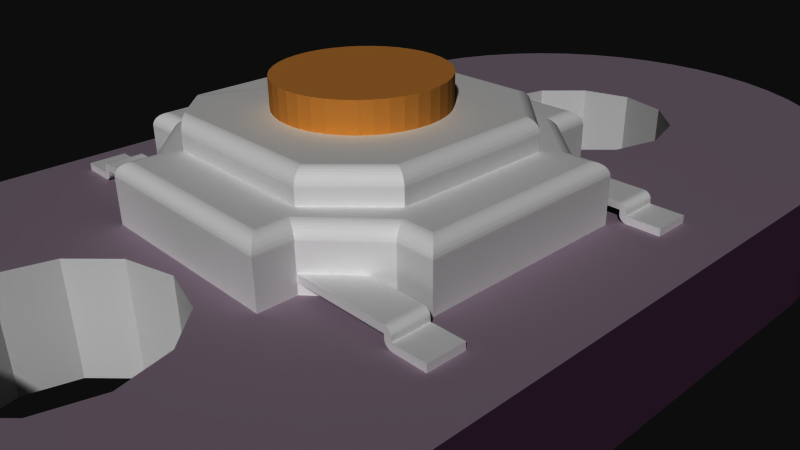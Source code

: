 # Source: sparkfun_lilypad_button.blend  (saved by Blender 2.72.0; exported with 4.5.12 LTS)
import bpy
from mathutils import Matrix  # noqa: F401  (used for matrix-valued properties, if any)

bpy.ops.wm.read_factory_settings(use_empty=True)
scene = bpy.context.scene
scene.name = 'Scene'

# ---- collections
col_collection_1 = bpy.data.collections.new('Collection 1'); scene.collection.children.link(col_collection_1)

# ---- materials (node trees are filled in below, after node groups)
mat_m_0131_silver = bpy.data.materials.new('M_0131_Silver')
mat_m_0131_silver.alpha_threshold = 0.0
mat_m_0131_silver.use_transparent_shadow = False
mat_m_0131_silver.diffuse_color = (0.7529, 0.7529, 0.7529, 1.0)
mat_m_0131_silver.specular_color = (0.33, 0.33, 0.33)
mat_m_0131_silver.roughness = 0.5
mat_auto_1 = bpy.data.materials.new('_auto_1')
mat_auto_1.alpha_threshold = 0.0
mat_auto_1.use_transparent_shadow = False
mat_auto_1.diffuse_color = (0.698, 0.4392, 0.1725, 1.0)
mat_auto_1.specular_color = (0.33, 0.33, 0.33)
mat_auto_1.roughness = 0.5
mat_sparkfun_lilypad_button_top_board = bpy.data.materials.new('SparkFun_LilyPad_Button_top_board')
mat_sparkfun_lilypad_button_top_board.alpha_threshold = 0.0
mat_sparkfun_lilypad_button_top_board.use_transparent_shadow = False
mat_sparkfun_lilypad_button_top_board.diffuse_color = (0.4745, 0.4118, 0.4667, 1.0)
mat_sparkfun_lilypad_button_top_board.specular_color = (0.33, 0.33, 0.33)
mat_sparkfun_lilypad_button_top_board.roughness = 0.5
mat_sparkfun_lilypad_button_bottom_board = bpy.data.materials.new('SparkFun_LilyPad_Button_bottom_board')
mat_sparkfun_lilypad_button_bottom_board.alpha_threshold = 0.0
mat_sparkfun_lilypad_button_bottom_board.use_transparent_shadow = False
mat_sparkfun_lilypad_button_bottom_board.diffuse_color = (0.4431, 0.3725, 0.4314, 1.0)
mat_sparkfun_lilypad_button_bottom_board.specular_color = (0.33, 0.33, 0.33)
mat_sparkfun_lilypad_button_bottom_board.roughness = 0.5
mat_mat_board = bpy.data.materials.new('mat_board')
mat_mat_board.alpha_threshold = 0.0
mat_mat_board.use_transparent_shadow = False
mat_mat_board.diffuse_color = (0.251, 0.1412, 0.2392, 1.0)
mat_mat_board.specular_color = (0.33, 0.33, 0.33)
mat_mat_board.roughness = 0.5
mat_element = bpy.data.materials.new('element')
mat_element.alpha_threshold = 0.0
mat_element.use_transparent_shadow = False
mat_element.diffuse_color = (0.7529, 0.7529, 0.7529, 1.0)
mat_element.specular_color = (0.33, 0.33, 0.33)
mat_element.roughness = 0.5

# ---- material node trees

# ---- world
world_world = bpy.data.worlds.new('World'); scene.world = world_world
world_world.color = (0.05088, 0.05088, 0.05088)
world_world.use_sun_shadow = False
world_world.sun_shadow_jitter_overblur = 0.0
world_world.cycles.sampling_method = 'MANUAL'
world_world.cycles.sample_map_resolution = 256

# ---- cameras
cam_camera = bpy.data.cameras.new('Camera')
cam_camera.clip_end = 100.0
cam_camera.lens = 35.0
cam_camera.sensor_width = 32.0
cam_camera.sensor_height = 18.0
cam_camera.ortho_scale = 7.314
cam_camera.dof.focus_distance = 0.0
cam_camera.dof.aperture_fstop = 128.0

# ---- meshes
me_mesh5_group1_skp559a1_tactile_switch_smd1_model = bpy.data.meshes.new('Mesh5 Group1 skp559A1 TACTILE_SWITCH_SMD1 Model')
me_mesh5_group1_skp559a1_tactile_switch_smd1_model.from_pydata([(2.518, 0.95, 1.6), (2.518, 0.95, 2.1), (1.139, 0.95, 2.1), (1.139, 0.95, 1.6), (2.519, 0.9499, 2.1), (2.519, 0.9499, 1.6), (2.624, 0.9018, 2.1), (2.624, 0.9025, 2.1), (2.623, 0.9033, 2.1), (2.623, 0.9041, 2.1), (2.621, 0.9632, 2.1), (2.617, 0.9809, 2.1), (2.609, 0.9975, 2.1), (2.598, 1.012, 2.1), (2.585, 1.025, 2.1), (2.57, 1.036, 2.1), (2.554, 1.044, 2.1), (2.536, 1.048, 2.1), (2.518, 1.05, 2.1), (1.139, 1.05, 2.1), (2.52, 0.9497, 2.1), (2.52, 0.9493, 2.1), (2.521, 0.9488, 2.1), (2.522, 0.9482, 2.1), (2.522, 0.9475, 2.1), (2.523, 0.9467, 2.1), (2.523, 0.9459, 2.1), (2.525, 0.8868, 2.1), (2.529, 0.8691, 2.1), (2.537, 0.8525, 2.1), (2.548, 0.8375, 2.1), (2.561, 0.8246, 2.1), (2.576, 0.8141, 2.1), (2.592, 0.8063, 2.1), (2.61, 0.8016, 2.1), (2.628, 0.8, 2.1), (3.073, 0.8, 2.1), (3.073, 0.9, 2.1), (2.628, 0.9, 2.1), (2.627, 0.9001, 2.1), (2.626, 0.9003, 2.1), (2.625, 0.9007, 2.1), (2.625, 0.9012, 2.1), (2.624, 0.9018, 1.6), (2.624, 0.9025, 1.6), (2.523, 0.9467, 1.6), (2.522, 0.9475, 1.6), (2.522, 0.9482, 1.6), (2.521, 0.9488, 1.6), (2.52, 0.9493, 1.6), (2.52, 0.9497, 1.6), (1.139, 1.05, 1.6), (2.518, 1.05, 1.6), (2.536, 1.048, 1.6), (2.554, 1.044, 1.6), (2.57, 1.036, 1.6), (2.585, 1.025, 1.6), (2.598, 1.012, 1.6), (2.609, 0.9975, 1.6), (2.617, 0.9809, 1.6), (2.621, 0.9632, 1.6), (2.623, 0.9041, 1.6), (2.623, 0.9033, 1.6), (2.625, 0.9012, 1.6), (2.625, 0.9007, 1.6), (2.626, 0.9003, 1.6), (2.627, 0.9001, 1.6), (2.628, 0.9, 1.6), (3.073, 0.9, 1.6), (3.073, 0.8, 1.6), (2.628, 0.8, 1.6), (2.61, 0.8016, 1.6), (2.592, 0.8063, 1.6), (2.576, 0.8141, 1.6), (2.561, 0.8246, 1.6), (2.548, 0.8375, 1.6), (2.537, 0.8525, 1.6), (2.529, 0.8691, 1.6), (2.525, 0.8868, 1.6), (2.523, 0.9459, 1.6)], [], [(0, 1, 2, 3), (0, 5, 4, 1), (43, 44, 7, 6), (46, 45, 25, 24), (45, 79, 26, 25), (78, 27, 26, 79), (78, 77, 28, 27), (77, 76, 29, 28), (76, 75, 30, 29), (75, 74, 31, 30), (74, 73, 32, 31), (73, 72, 33, 32), (72, 71, 34, 33), (71, 70, 35, 34), (69, 36, 35, 70), (68, 37, 36, 69), (67, 38, 37, 68), (67, 66, 39, 38), (66, 65, 40, 39), (65, 64, 41, 40), (64, 63, 42, 41), (63, 43, 6, 42), (47, 46, 24, 23), (48, 47, 23, 22), (49, 48, 22, 21), (50, 49, 21, 20), (5, 50, 20, 4), (3, 2, 19, 51), (51, 19, 18, 52), (53, 52, 18, 17), (54, 53, 17, 16), (55, 54, 16, 15), (56, 55, 15, 14), (57, 56, 14, 13), (58, 57, 13, 12), (59, 58, 12, 11), (60, 59, 11, 10), (60, 10, 9, 61), (62, 61, 9, 8), (44, 62, 8, 7), (76, 77, 78, 79, 45, 46, 47, 48, 49, 50, 5, 0, 3, 51, 52, 53, 54, 55, 56, 57, 58, 59, 60, 61, 62, 44, 43, 63, 64, 65, 66, 67, 68, 69, 70, 71, 72, 73, 74, 75), (36, 37, 38, 39, 40, 41, 42, 6, 7, 8, 9, 10, 11, 12, 13, 14, 15, 16, 17, 18, 19, 2, 1, 4, 20, 21, 22, 23, 24, 25, 26, 27, 28, 29, 30, 31, 32, 33, 34, 35)])
_uv = me_mesh5_group1_skp559a1_tactile_switch_smd1_model.uv_layers.new(name='UVMap')
_uv.uv.foreach_set('vector', [-21.85, 165.4, -21.85, 185.0, -76.15, 185.0, -76.15, 165.4, 165.4, 22.28, 165.4, 22.25, 185.0, 22.25, 185.0, 22.28, -165.4, 13.42, -165.4, 13.45, -185.0, 13.45, -185.0, 13.42, 165.4, 14.42, 165.4, 14.39, 185.0, 14.39, 185.0, 14.42, 165.4, 11.2, 165.4, 11.16, 185.0, 11.16, 185.0, 11.2, 165.4, 4.025, 185.0, 4.025, 185.0, 6.353, 165.4, 6.353, 165.4, 8.887, 165.4, 8.166, 185.0, 8.166, 185.0, 8.887, 165.4, 11.51, 165.4, 10.79, 185.0, 10.79, 185.0, 11.51, 165.4, 13.8, 165.4, 13.08, 185.0, 13.08, 185.0, 13.8, 165.4, 15.67, 165.4, 14.95, 185.0, 14.95, 185.0, 15.67, 165.4, 17.08, 165.4, 16.36, 185.0, 16.36, 185.0, 17.08, 165.4, 17.99, 165.4, 17.26, 185.0, 17.26, 185.0, 17.99, 165.4, 18.35, 165.4, 17.63, 185.0, 17.63, 185.0, 18.35, 165.4, 18.17, 165.4, 17.45, 185.0, 17.45, 185.0, 18.17, 0.0, 165.4, 0.0, 185.0, -17.52, 185.0, -17.52, 165.4, -165.4, 3.937, -185.0, 3.937, -185.0, 1.486e-06, -165.4, 2.972e-06, 17.52, 165.4, 17.52, 185.0, 0.0, 185.0, 0.0, 165.4, -165.4, 17.8, -165.4, 17.83, -185.0, 17.83, -185.0, 17.8, -165.4, 17.98, -165.4, 18.01, -185.0, 18.01, -185.0, 17.98, -165.4, 17.61, -165.4, 17.64, -185.0, 17.64, -185.0, 17.61, -165.4, 16.71, -165.4, 16.74, -185.0, 16.74, -185.0, 16.71, -165.4, 15.29, -165.4, 15.33, -185.0, 15.33, -185.0, 15.29, 165.4, 17.23, 165.4, 17.19, 185.0, 17.19, 185.0, 17.23, 165.4, 19.5, 165.4, 19.47, 185.0, 19.47, 185.0, 19.5, 165.4, 21.19, 165.4, 21.16, 185.0, 21.16, 185.0, 21.19, 165.4, 22.23, 165.4, 22.2, 185.0, 22.2, 185.0, 22.23, 165.4, 22.6, 165.4, 22.57, 185.0, 22.57, 185.0, 22.6, 165.4, 5.906, 185.0, 5.906, 185.0, 9.843, 165.4, 9.843, 76.15, 165.4, 76.15, 185.0, 21.85, 185.0, 21.85, 165.4, -165.4, 21.9, -165.4, 22.62, -185.0, 22.62, -185.0, 21.9, -165.4, 22.22, -165.4, 22.94, -185.0, 22.94, -185.0, 22.22, -165.4, 21.86, -165.4, 22.58, -185.0, 22.58, -185.0, 21.86, -165.4, 20.81, -165.4, 21.53, -185.0, 21.53, -185.0, 20.81, -165.4, 19.13, -165.4, 19.85, -185.0, 19.85, -185.0, 19.13, -165.4, 16.85, -165.4, 17.57, -185.0, 17.57, -185.0, 16.85, -165.4, 14.05, -165.4, 14.77, -185.0, 14.77, -185.0, 14.05, -165.4, 10.81, -165.4, 11.53, -185.0, 11.53, -185.0, 10.81, -165.4, 6.926, -185.0, 6.926, -185.0, 4.599, -165.4, 4.599, -165.4, 8.518, -165.4, 8.552, -185.0, 8.552, -185.0, 8.518, -165.4, 11.13, -165.4, 11.16, -185.0, 11.16, -185.0, 11.13, 21.1, 2.067, 21.4, 2.72, 21.59, 3.416, 21.66, 5.743, 21.67, 5.776, 21.68, 5.807, 21.7, 5.835, 21.72, 5.859, 21.75, 5.879, 21.78, 5.894, 21.82, 5.903, 21.85, 5.906, 76.15, 5.906, 76.15, 9.843, 21.85, 9.843, 21.13, 9.78, 20.44, 9.593, 19.78, 9.289, 19.19, 8.875, 18.68, 8.366, 18.27, 7.776, 17.97, 7.123, 17.78, 6.427, 17.71, 4.1, 17.7, 4.067, 17.69, 4.035, 17.67, 4.007, 17.65, 3.983, 17.62, 3.963, 17.59, 3.949, 17.55, 3.94, 17.52, 3.937, 5.931e-15, 3.937, 5.931e-15, 1.546e-05, 17.52, 1.546e-05, 18.24, 0.06282, 18.93, 0.2493, 19.59, 0.5538, 20.18, 0.9672, 20.69, 1.477, -5.79e-15, 1.546e-05, -5.79e-15, 3.937, -17.52, 3.937, -17.55, 3.94, -17.59, 3.949, -17.62, 3.963, -17.65, 3.983, -17.67, 4.007, -17.69, 4.035, -17.7, 4.067, -17.71, 4.1, -17.78, 6.427, -17.97, 7.123, -18.27, 7.776, -18.68, 8.366, -19.19, 8.875, -19.78, 9.289, -20.44, 9.593, -21.13, 9.78, -21.85, 9.843, -76.15, 9.843, -76.15, 5.906, -21.85, 5.906, -21.82, 5.903, -21.78, 5.894, -21.75, 5.879, -21.72, 5.859, -21.7, 5.835, -21.68, 5.807, -21.67, 5.776, -21.66, 5.743, -21.59, 3.416, -21.4, 2.72, -21.1, 2.067, -20.69, 1.477, -20.18, 0.9672, -19.59, 0.5538, -18.93, 0.2493, -18.24, 0.06282, -17.52, 1.546e-05])
me_mesh5_group1_skp559a1_tactile_switch_smd1_model.materials.append(mat_m_0131_silver)
me_mesh5_group1_skp559a1_tactile_switch_smd1_model.use_remesh_preserve_volume = False
me_mesh5_group1_skp559a1_tactile_switch_smd1_model.use_remesh_preserve_attributes = False
me_mesh5_group1_skp559a1_tactile_switch_smd1_model.use_mirror_vertex_groups = False
me_mesh5_group1_skp559a1_tactile_switch_smd1_model.update()
me_mesh7_group2_skp559a1_tactile_switch_smd1_model = bpy.data.meshes.new('Mesh7 Group2 skp559A1 TACTILE_SWITCH_SMD1 Model')
me_mesh7_group2_skp559a1_tactile_switch_smd1_model.from_pydata([(-1.156, 2.0, -0.3901), (-1.205, 2.0, -0.22), (-1.205, 2.4, -0.22), (-1.156, 2.4, -0.3901), (-1.226, 2.0, -0.04429), (-1.226, 2.4, -0.04429), (-1.219, 2.0, 0.1326), (-1.219, 2.4, 0.1326), (-1.184, 2.0, 0.306), (-1.184, 2.4, 0.306), (-1.121, 2.0, 0.4716), (-1.121, 2.4, 0.4716), (-1.032, 2.0, 0.6249), (-1.032, 2.4, 0.6249), (-0.9203, 2.0, 0.762), (-0.9203, 2.4, 0.762), (-0.7878, 2.0, 0.8794), (-0.7878, 2.4, 0.8794), (-0.6382, 2.0, 0.974), (-0.6382, 2.4, 0.974), (-0.4753, 2.0, 1.043), (-0.4753, 2.4, 1.043), (-0.3035, 2.0, 1.086), (-0.3035, 2.4, 1.086), (-0.127, 2.0, 1.1), (-0.127, 2.4, 1.1), (0.04945, 2.0, 1.086), (0.04945, 2.4, 1.086), (0.2213, 2.0, 1.043), (0.2213, 2.4, 1.043), (0.3842, 2.0, 0.974), (0.3842, 2.4, 0.974), (0.5338, 2.0, 0.8794), (0.5338, 2.4, 0.8794), (0.6663, 2.0, 0.762), (0.6663, 2.4, 0.762), (0.7783, 2.0, 0.6249), (0.7783, 2.4, 0.6249), (0.8668, 2.0, 0.4716), (0.8668, 2.4, 0.4716), (0.9296, 2.0, 0.306), (0.9296, 2.4, 0.306), (0.965, 2.0, 0.1326), (0.965, 2.4, 0.1326), (0.9721, 2.0, -0.04429), (0.9721, 2.4, -0.04429), (0.9508, 2.0, -0.22), (0.9508, 2.4, -0.22), (0.9015, 2.0, -0.3901), (0.9015, 2.4, -0.3901), (0.8256, 2.0, -0.55), (0.8256, 2.4, -0.55), (0.7251, 2.0, -0.6957), (0.7251, 2.4, -0.6957), (0.6024, 2.0, -0.8234), (0.6024, 2.4, -0.8234), (0.4609, 2.4, -0.9297), (0.4609, 2.0, -0.9297), (0.3042, 2.4, -1.012), (0.1362, 2.4, -1.068), (-0.03849, 2.4, -1.096), (-0.2155, 2.4, -1.096), (-0.3902, 2.4, -1.068), (-0.5582, 2.4, -1.012), (-0.7149, 2.4, -0.9297), (-0.8564, 2.4, -0.8234), (-0.9791, 2.4, -0.6957), (-1.08, 2.4, -0.55), (0.3042, 2.0, -1.012), (0.1362, 2.0, -1.068), (-0.03849, 2.0, -1.096), (-0.2155, 2.0, -1.096), (-0.3902, 2.0, -1.068), (-0.5582, 2.0, -1.012), (-0.7149, 2.0, -0.9297), (-0.8564, 2.0, -0.8234), (-0.9791, 2.0, -0.6957), (-1.08, 2.0, -0.55)], [], [(0, 1, 2, 3), (1, 4, 5, 2), (4, 6, 7, 5), (6, 8, 9, 7), (8, 10, 11, 9), (10, 12, 13, 11), (12, 14, 15, 13), (14, 16, 17, 15), (16, 18, 19, 17), (18, 20, 21, 19), (20, 22, 23, 21), (22, 24, 25, 23), (24, 26, 27, 25), (26, 28, 29, 27), (28, 30, 31, 29), (30, 32, 33, 31), (32, 34, 35, 33), (34, 36, 37, 35), (36, 38, 39, 37), (38, 40, 41, 39), (40, 42, 43, 41), (42, 44, 45, 43), (44, 46, 47, 45), (46, 48, 49, 47), (48, 50, 51, 49), (50, 52, 53, 51), (52, 54, 55, 53), (56, 55, 54, 57), (57, 68, 58, 56), (68, 69, 59, 58), (69, 70, 60, 59), (60, 70, 71, 61), (71, 72, 62, 61), (72, 73, 63, 62), (73, 74, 64, 63), (74, 75, 65, 64), (75, 76, 66, 65), (76, 77, 67, 66), (77, 0, 3, 67), (47, 49, 51, 53, 55, 56, 58, 59, 60, 61, 62, 63, 64, 65, 66, 67, 3, 2, 5, 7, 9, 11, 13, 15, 17, 19, 21, 23, 25, 27, 29, 31, 33, 35, 37, 39, 41, 43, 45)])
_uv = me_mesh7_group2_skp559a1_tactile_switch_smd1_model.uv_layers.new(name='UVMap')
_uv.uv.foreach_set('vector', [50.02, 2.902e-06, 56.99, 2.396e-06, 56.99, 15.75, 50.02, 15.75, 44.58, 3.187e-06, 51.55, 2.665e-06, 51.55, 15.75, 44.58, 15.75, 37.9, 3.669e-06, 44.87, 3.143e-06, 44.87, 15.75, 37.9, 15.75, 30.15, 4.298e-06, 37.12, 3.782e-06, 37.12, 15.75, 30.15, 15.75, 21.53, 5.009e-06, 28.5, 4.517e-06, 28.5, 15.75, 21.53, 15.75, 12.26, 5.727e-06, 19.23, 5.271e-06, 19.23, 15.75, 12.26, 15.75, 2.586, 6.377e-06, 9.555, 5.97e-06, 9.555, 15.75, 2.586, 15.75, -7.25, 6.892e-06, -0.2804, 6.543e-06, -0.2804, 15.75, -7.25, 15.75, -16.99, 7.214e-06, -10.02, 6.933e-06, -10.02, 15.75, -16.99, 15.75, -26.37, 7.309e-06, -19.4, 7.103e-06, -19.4, 15.75, -26.37, 15.75, -35.17, 7.164e-06, -28.2, 7.038e-06, -28.2, 15.75, -35.17, 15.75, -43.14, 6.791e-06, -36.17, 6.748e-06, -36.17, 15.75, -43.14, 15.75, -50.09, 6.224e-06, -43.12, 6.267e-06, -43.12, 15.75, -50.09, 15.75, -55.83, 5.52e-06, -48.86, 5.646e-06, -48.86, 15.75, -55.83, 15.75, -60.21, 4.747e-06, -53.24, 4.953e-06, -53.24, 15.75, -60.21, 15.75, -63.13, 3.981e-06, -56.16, 4.262e-06, -56.16, 15.75, -63.13, 15.75, -64.5, 3.299e-06, -57.53, 3.648e-06, -57.53, 15.75, -64.5, 15.75, -64.29, 2.769e-06, -57.32, 3.176e-06, -57.32, 15.75, -64.29, 15.75, -62.5, 2.442e-06, -55.53, 2.898e-06, -55.53, 15.75, -62.5, 15.75, -59.19, 2.35e-06, -52.22, 2.842e-06, -52.22, 15.75, -59.19, 15.75, -54.43, 2.502e-06, -47.47, 3.017e-06, -47.47, 15.75, -54.43, 15.75, -48.36, 2.881e-06, -41.39, 3.406e-06, -41.39, 15.75, -48.36, 15.75, -41.12, 3.447e-06, -34.15, 3.969e-06, -34.15, 15.75, -41.12, 15.75, -32.91, 4.142e-06, -25.94, 4.648e-06, -25.94, 15.75, -32.91, 15.75, -23.93, 4.896e-06, -16.96, 5.372e-06, -16.96, 15.75, -23.93, 15.75, -14.43, 5.632e-06, -7.459, 6.065e-06, -7.459, 15.75, -14.43, 15.75, -4.641, 6.276e-06, 2.328, 6.655e-06, 2.328, 15.75, -4.641, 15.75, 12.15, 15.75, 5.177, 15.75, 5.177, 6.763e-06, 12.15, 7.079e-06, 14.77, 7.047e-06, 21.74, 7.291e-06, 21.74, 15.75, 14.77, 15.75, 23.89, 7.1e-06, 30.86, 7.266e-06, 30.86, 15.75, 23.89, 15.75, 32.3, 6.92e-06, 39.27, 7.004e-06, 39.27, 15.75, 32.3, 15.75, 39.79, 15.75, 39.79, 6.529e-06, 46.76, 6.529e-06, 46.76, 15.75, 46.15, 5.97e-06, 53.12, 5.885e-06, 53.12, 15.75, 46.15, 15.75, 51.23, 5.304e-06, 58.2, 5.137e-06, 58.2, 15.75, 51.23, 15.75, 54.89, 4.603e-06, 61.86, 4.358e-06, 61.86, 15.75, 54.89, 15.75, 57.04, 3.942e-06, 64.01, 3.625e-06, 64.01, 15.75, 57.04, 15.75, 57.62, 3.391e-06, 64.59, 3.012e-06, 64.59, 15.75, 57.62, 15.75, 56.62, 3.01e-06, 63.59, 2.577e-06, 63.59, 15.75, 56.62, 15.75, 54.06, 2.841e-06, 61.03, 2.366e-06, 61.03, 15.75, 54.06, 15.75, 0.8401, 34.5, 2.779, 27.81, 5.767, 21.51, 9.726, 15.78, 14.55, 10.75, 20.13, 6.564, 26.3, 3.325, 32.91, 1.118, 39.79, -4.919e-13, 46.76, -4.919e-13, 53.64, 1.118, 60.25, 3.325, 66.42, 6.564, 71.99, 10.75, 76.82, 15.78, 80.78, 21.51, 83.76, 27.81, 85.7, 34.5, 86.54, 41.42, 86.26, 48.39, 84.87, 55.22, 82.4, 61.73, 78.91, 67.77, 74.51, 73.17, 69.29, 77.79, 63.4, 81.51, 56.99, 84.25, 50.22, 85.91, 43.27, 86.47, 36.33, 85.91, 29.56, 84.25, 23.15, 81.51, 17.26, 77.79, 12.04, 73.17, 7.631, 67.77, 4.146, 61.73, 1.675, 55.22, 0.2806, 48.39, -5.715e-23, 41.42])
me_mesh7_group2_skp559a1_tactile_switch_smd1_model.materials.append(mat_auto_1)
me_mesh7_group2_skp559a1_tactile_switch_smd1_model.use_remesh_preserve_volume = False
me_mesh7_group2_skp559a1_tactile_switch_smd1_model.use_remesh_preserve_attributes = False
me_mesh7_group2_skp559a1_tactile_switch_smd1_model.use_mirror_vertex_groups = False
me_mesh7_group2_skp559a1_tactile_switch_smd1_model.update()
me_mesh3_group1_skp559a1_tactile_switch_smd1_model = bpy.data.meshes.new('Mesh3 Group1 skp559A1 TACTILE_SWITCH_SMD1 Model')
me_mesh3_group1_skp559a1_tactile_switch_smd1_model.from_pydata([(-2.879, 0.9007, -1.6), (-2.879, 0.9012, -1.6), (-2.879, 0.9012, -2.1), (-2.879, 0.9007, -2.1), (-2.815, 0.8246, -1.6), (-2.802, 0.8375, -1.6), (-2.791, 0.8525, -1.6), (-2.783, 0.8691, -1.6), (-2.779, 0.8868, -1.6), (-2.777, 0.9459, -1.6), (-2.777, 0.9467, -1.6), (-2.776, 0.9475, -1.6), (-2.776, 0.9482, -1.6), (-2.775, 0.9488, -1.6), (-2.774, 0.9493, -1.6), (-2.774, 0.9497, -1.6), (-2.773, 0.9499, -1.6), (-2.772, 0.95, -1.6), (-1.393, 0.95, -1.6), (-1.393, 1.05, -1.6), (-2.79, 1.048, -1.6), (-2.808, 1.044, -1.6), (-2.825, 1.036, -1.6), (-2.839, 1.025, -1.6), (-2.852, 1.012, -1.6), (-2.863, 0.9975, -1.6), (-2.871, 0.9809, -1.6), (-2.875, 0.9632, -1.6), (-2.877, 0.9041, -1.6), (-2.877, 0.9033, -1.6), (-2.878, 0.9025, -1.6), (-2.878, 0.9018, -1.6), (-2.88, 0.9003, -1.6), (-2.881, 0.9001, -1.6), (-2.882, 0.9, -1.6), (-3.327, 0.9, -1.6), (-3.327, 0.8, -1.6), (-2.882, 0.8, -1.6), (-2.864, 0.8016, -1.6), (-2.846, 0.8063, -1.6), (-2.829, 0.8141, -1.6), (-2.815, 0.8246, -2.1), (-2.802, 0.8375, -2.1), (-2.829, 0.8141, -2.1), (-2.846, 0.8063, -2.1), (-2.864, 0.8016, -2.1), (-2.882, 0.8, -2.1), (-3.327, 0.8, -2.1), (-3.327, 0.9, -2.1), (-2.882, 0.9, -2.1), (-2.881, 0.9001, -2.1), (-2.88, 0.9003, -2.1), (-2.878, 0.9025, -2.1), (-2.877, 0.9033, -2.1), (-2.877, 0.9041, -2.1), (-2.875, 0.9632, -2.1), (-2.871, 0.9809, -2.1), (-2.863, 0.9975, -2.1), (-2.852, 1.012, -2.1), (-2.839, 1.025, -2.1), (-2.825, 1.036, -2.1), (-2.808, 1.044, -2.1), (-2.79, 1.048, -2.1), (-1.393, 1.05, -2.1), (-1.393, 0.95, -2.1), (-2.772, 0.95, -2.1), (-2.773, 0.9499, -2.1), (-2.774, 0.9497, -2.1), (-2.774, 0.9493, -2.1), (-2.775, 0.9488, -2.1), (-2.776, 0.9482, -2.1), (-2.776, 0.9475, -2.1), (-2.777, 0.9467, -2.1), (-2.777, 0.9459, -2.1), (-2.779, 0.8868, -2.1), (-2.783, 0.8691, -2.1), (-2.791, 0.8525, -2.1), (-2.878, 0.9018, -2.1)], [], [(0, 1, 2, 3), (5, 4, 41, 42), (4, 40, 43, 41), (40, 39, 44, 43), (39, 38, 45, 44), (38, 37, 46, 45), (36, 47, 46, 37), (35, 48, 47, 36), (34, 49, 48, 35), (34, 33, 50, 49), (33, 32, 51, 50), (32, 0, 3, 51), (53, 52, 30, 29), (31, 30, 52, 77), (1, 31, 77, 2), (29, 28, 54, 53), (27, 55, 54, 28), (27, 26, 56, 55), (26, 25, 57, 56), (25, 24, 58, 57), (24, 23, 59, 58), (23, 22, 60, 59), (22, 21, 61, 60), (21, 20, 62, 61), (20, 19, 63, 62), (18, 64, 63, 19), (17, 65, 64, 18), (17, 16, 66, 65), (16, 15, 67, 66), (15, 14, 68, 67), (14, 13, 69, 68), (13, 12, 70, 69), (12, 11, 71, 70), (11, 10, 72, 71), (10, 9, 73, 72), (74, 73, 9, 8), (8, 7, 75, 74), (7, 6, 76, 75), (6, 5, 42, 76), (13, 14, 15, 16, 17, 18, 19, 20, 21, 22, 23, 24, 25, 26, 27, 28, 29, 30, 31, 1, 0, 32, 33, 34, 35, 36, 37, 38, 39, 40, 4, 5, 6, 7, 8, 9, 10, 11, 12), (77, 52, 53, 54, 55, 56, 57, 58, 59, 60, 61, 62, 63, 64, 65, 66, 67, 68, 69, 70, 71, 72, 73, 74, 75, 76, 42, 41, 43, 44, 45, 46, 47, 48, 49, 50, 51, 3, 2)])
_uv = me_mesh3_group1_skp559a1_tactile_switch_smd1_model.uv_layers.new(name='UVMap')
_uv.uv.foreach_set('vector', [39.37, -189.7, 39.37, -189.7, 19.68, -189.7, 19.68, -189.7, -39.37, -162.5, -39.37, -163.2, -19.68, -163.2, -19.68, -162.5, -39.37, -189.3, -39.37, -190.0, -19.68, -190.0, -19.68, -189.3, -39.37, -210.4, -39.37, -211.1, -19.68, -211.1, -19.68, -210.4, -39.37, -225.0, -39.37, -225.8, -19.68, -225.8, -19.68, -225.0, -39.37, -232.8, -39.37, -233.6, -19.68, -233.6, -19.68, -232.8, -252.0, 39.37, -252.0, 19.68, -234.4, 19.68, -234.4, 39.37, 39.37, 3.937, 19.68, 3.937, 19.68, 1.397e-05, 39.37, 1.248e-05, 234.4, 39.37, 234.4, 19.68, 252.0, 19.68, 252.0, 39.37, 39.37, -233.2, 39.37, -233.2, 19.68, -233.2, 19.68, -233.2, 39.37, -225.4, 39.37, -225.4, 19.68, -225.4, 19.68, -225.4, 39.37, -210.8, 39.37, -210.7, 19.68, -210.7, 19.68, -210.8, 19.68, -95.24, 19.68, -95.28, 39.37, -95.28, 39.37, -95.24, 39.37, -131.1, 39.37, -131.1, 19.68, -131.1, 19.68, -131.1, 39.37, -162.8, 39.37, -162.8, 19.68, -162.8, 19.68, -162.8, 39.37, -56.81, 39.37, -56.77, 19.68, -56.77, 19.68, -56.81, 39.37, -0.1948, 19.68, -0.1948, 19.68, -2.523, 39.37, -2.523, 39.37, -54.42, 39.37, -53.7, 19.68, -53.7, 19.68, -54.42, 39.37, -92.43, 39.37, -91.71, 19.68, -91.71, 19.68, -92.43, 39.37, -127.7, 39.37, -127.0, 19.68, -127.0, 19.68, -127.7, 39.37, -159.0, 39.37, -158.3, 19.68, -158.3, 19.68, -159.0, 39.37, -185.6, 39.37, -184.9, 19.68, -184.9, 19.68, -185.6, 39.37, -206.5, 39.37, -205.8, 19.68, -205.8, 19.68, -206.5, 39.37, -221.2, 39.37, -220.4, 19.68, -220.4, 19.68, -221.2, 39.35, -230.8, 39.36, -175.8, 19.67, -175.8, 19.67, -230.8, -39.37, 5.906, -19.68, 5.906, -19.68, 9.843, -39.37, 9.843, -230.1, 39.37, -230.1, 19.68, -175.8, 19.68, -175.8, 39.37, -39.37, -228.7, -39.37, -228.8, -19.68, -228.8, -19.68, -228.7, -39.37, -220.8, -39.37, -220.8, -19.68, -220.8, -19.68, -220.8, -39.37, -206.1, -39.37, -206.2, -19.68, -206.2, -19.68, -206.1, -39.37, -185.2, -39.37, -185.3, -19.68, -185.3, -19.68, -185.2, -39.37, -158.6, -39.37, -158.7, -19.68, -158.7, -19.68, -158.6, -39.37, -127.3, -39.37, -127.4, -19.68, -127.4, -19.68, -127.3, -39.37, -92.21, -39.37, -92.24, -19.68, -92.24, -19.68, -92.21, -39.37, -53.88, -39.37, -53.92, -19.68, -53.92, -19.68, -53.88, -19.68, -3.096, -19.68, -0.7686, -39.37, -0.7686, -39.37, -3.096, -39.37, -56.33, -39.37, -57.05, -19.68, -57.05, -19.68, -56.33, -39.37, -94.97, -39.37, -95.7, -19.68, -95.7, -19.68, -94.97, -39.37, -130.7, -39.37, -131.4, -19.68, -131.4, -19.68, -130.7, -230.2, 5.859, -230.2, 5.879, -230.2, 5.894, -230.2, 5.903, -230.1, 5.906, -175.8, 5.906, -175.8, 9.843, -230.8, 9.78, -231.5, 9.593, -232.2, 9.289, -232.8, 8.875, -233.3, 8.366, -233.7, 7.776, -234.0, 7.123, -234.2, 6.427, -234.3, 4.1, -234.3, 4.067, -234.3, 4.035, -234.3, 4.007, -234.3, 3.983, -234.4, 3.963, -234.4, 3.949, -234.4, 3.94, -234.4, 3.937, -252.0, 3.937, -252.0, 1.546e-05, -234.4, 1.546e-05, -233.7, 0.06282, -233.0, 0.2493, -232.4, 0.5538, -231.8, 0.9672, -231.3, 1.477, -230.9, 2.067, -230.6, 2.72, -230.4, 3.416, -230.3, 5.743, -230.3, 5.776, -230.3, 5.807, -230.3, 5.835, 234.3, 4.007, 234.3, 4.035, 234.3, 4.067, 234.3, 4.1, 234.2, 6.427, 234.0, 7.123, 233.7, 7.776, 233.3, 8.366, 232.8, 8.875, 232.2, 9.289, 231.5, 9.593, 230.8, 9.78, 175.8, 9.843, 175.8, 5.906, 230.1, 5.906, 230.2, 5.903, 230.2, 5.894, 230.2, 5.879, 230.2, 5.859, 230.3, 5.835, 230.3, 5.807, 230.3, 5.776, 230.3, 5.743, 230.4, 3.416, 230.6, 2.72, 230.9, 2.067, 231.3, 1.477, 231.8, 0.9672, 232.4, 0.5538, 233.0, 0.2493, 233.7, 0.06282, 234.4, 1.546e-05, 252.0, 1.546e-05, 252.0, 3.937, 234.4, 3.937, 234.4, 3.94, 234.4, 3.949, 234.4, 3.963, 234.3, 3.983])
me_mesh3_group1_skp559a1_tactile_switch_smd1_model.materials.append(mat_m_0131_silver)
me_mesh3_group1_skp559a1_tactile_switch_smd1_model.use_remesh_preserve_volume = False
me_mesh3_group1_skp559a1_tactile_switch_smd1_model.use_remesh_preserve_attributes = False
me_mesh3_group1_skp559a1_tactile_switch_smd1_model.use_mirror_vertex_groups = False
me_mesh3_group1_skp559a1_tactile_switch_smd1_model.update()
me_mesh2_group1_skp559a1_tactile_switch_smd1_model = bpy.data.meshes.new('Mesh2 Group1 skp559A1 TACTILE_SWITCH_SMD1 Model')
me_mesh2_group1_skp559a1_tactile_switch_smd1_model.from_pydata([(-2.22, 1.485, 1.402), (-2.708, 1.485, 1.402), (-2.715, 1.468, 1.409), (-2.222, 1.468, 1.409), (-2.7, 1.5, 1.394), (-2.7, 1.5, -1.394), (-2.715, 1.468, -1.409), (-2.691, 1.515, 1.385), (-2.691, 1.515, -1.385), (-2.68, 1.529, 1.374), (-2.68, 1.529, -1.374), (-2.656, 1.553, 1.35), (-2.656, 1.553, -1.35), (-2.209, 1.529, 1.374), (-2.199, 1.553, 1.35), (-2.213, 1.515, 1.385), (-1.474, 1.485, 2.092), (-1.457, 1.515, 2.084), (-1.481, 1.468, 2.095), (-1.486, 1.452, 2.097), (-1.474, 1.485, 2.581), (-1.466, 1.5, 2.573), (-1.481, 1.468, 2.588), (-1.486, 1.452, 2.593), (-1.49, 1.435, 2.597), (-1.49, 1.435, 2.099), (-2.226, 1.435, 1.418), (-2.227, 1.417, 1.42), (-1.492, 1.417, 2.1), (-2.724, 1.435, 1.418), (-2.726, 1.417, 1.42), (-2.72, 1.452, 1.414), (-2.72, 1.452, -1.414), (-2.726, 1.417, -1.42), (-2.724, 1.435, -1.418), (-2.226, 1.435, -1.418), (-2.227, 1.417, -1.42), (-1.49, 1.435, -2.099), (-1.492, 1.417, -2.1), (-1.49, 1.435, -2.597), (-1.492, 1.417, -2.599), (-1.486, 1.452, -2.097), (-1.486, 1.452, -2.593), (-1.474, 1.485, -2.581), (-1.481, 1.468, -2.095), (-1.474, 1.485, -2.092), (-2.222, 1.468, -1.409), (-2.22, 1.485, -1.402), (-2.224, 1.452, -1.414), (-2.708, 1.485, -1.402), (-2.213, 1.515, -1.385), (-2.209, 1.529, -1.374), (-1.446, 1.529, -2.08), (-1.457, 1.515, -2.084), (-1.457, 1.515, -2.564), (-1.446, 1.529, -2.553), (1.203, 1.515, -2.564), (1.22, 1.485, -2.581), (1.192, 1.529, -2.553), (-1.421, 1.553, -2.529), (1.167, 1.553, -2.529), (-1.421, 1.553, -2.069), (-1.393, 1.573, -2.056), (-1.393, 1.573, -2.5), (-2.199, 1.553, -1.35), (-2.188, 1.573, -1.321), (-2.627, 1.573, -1.321), (-2.627, 1.573, 1.321), (-2.188, 1.573, 1.321), (-1.421, 1.553, 2.069), (-1.393, 1.573, 2.056), (-1.446, 1.529, 2.08), (-1.457, 1.515, 2.564), (-1.446, 1.529, 2.553), (1.212, 1.5, 2.573), (1.192, 1.529, 2.553), (1.227, 1.468, 2.588), (1.236, 1.435, 2.597), (-1.492, 1.417, 2.599), (1.238, 1.417, 2.599), (-1.493, 0.8, 2.1), (-1.493, 0.8, 2.6), (-2.227, 0.8, 1.421), (-2.727, 0.8, 1.421), (-2.727, 0.8, -1.421), (-2.227, 0.8, -1.421), (-1.493, 0.8, -2.1), (-1.493, 0.8, -2.6), (1.239, 0.8, -2.6), (1.239, 0.8, -2.1), (1.973, 0.8, -1.421), (2.473, 0.8, -1.421), (2.473, 0.8, 1.421), (1.973, 0.8, 1.421), (1.239, 0.8, 2.1), (1.239, 0.8, 2.6), (1.238, 1.417, -2.599), (1.238, 1.417, -2.1), (1.973, 1.417, -1.42), (1.236, 1.435, -2.099), (1.972, 1.435, -1.418), (1.97, 1.452, -1.414), (2.466, 1.452, -1.414), (2.47, 1.435, -1.418), (2.454, 1.485, -1.402), (1.968, 1.468, -1.409), (1.966, 1.485, -1.402), (1.22, 1.485, -2.092), (1.227, 1.468, -2.095), (1.203, 1.515, -2.084), (1.959, 1.515, -1.385), (1.192, 1.529, -2.08), (1.955, 1.529, -1.374), (1.167, 1.553, -2.069), (1.945, 1.553, -1.35), (1.139, 1.573, -2.056), (1.934, 1.573, -1.321), (1.139, 1.573, -2.5), (1.107, 1.588, -2.468), (-1.361, 1.588, -2.468), (1.107, 1.588, -2.042), (1.073, 1.597, -2.435), (1.073, 1.597, -2.028), (-1.327, 1.597, -2.435), (-1.361, 1.588, -2.042), (-1.327, 1.597, -2.028), (-2.175, 1.588, -1.29), (-2.595, 1.588, -1.29), (-2.595, 1.588, 1.29), (-2.175, 1.588, 1.29), (-1.361, 1.588, 2.042), (-1.393, 1.573, 2.5), (-1.361, 1.588, 2.468), (-1.421, 1.553, 2.529), (1.167, 1.553, 2.529), (1.167, 1.553, 2.069), (1.192, 1.529, 2.08), (1.139, 1.573, 2.056), (1.139, 1.573, 2.5), (1.945, 1.553, 1.35), (1.934, 1.573, 1.321), (1.955, 1.529, 1.374), (1.203, 1.515, 2.084), (1.959, 1.515, 1.385), (1.203, 1.515, 2.564), (1.22, 1.485, 2.092), (1.22, 1.485, 2.581), (1.227, 1.468, 2.095), (1.236, 1.435, 2.099), (1.972, 1.435, 1.418), (1.968, 1.468, 1.409), (1.973, 1.417, 1.42), (1.238, 1.417, 2.1), (2.472, 1.417, 1.42), (2.47, 1.435, 1.418), (2.472, 1.417, -1.42), (2.461, 1.468, 1.409), (2.461, 1.468, -1.409), (2.466, 1.452, 1.414), (2.454, 1.485, 1.402), (1.966, 1.485, 1.402), (2.446, 1.5, 1.394), (2.446, 1.5, -1.394), (2.437, 1.515, -1.385), (2.426, 1.529, -1.374), (2.402, 1.553, -1.35), (2.373, 1.573, -1.321), (1.921, 1.588, -1.29), (2.341, 1.588, -1.29), (1.908, 1.597, -1.256), (0.9406, 1.6, -1.85), (-1.195, 1.6, -1.85), (0.9403, 1.817, -1.849), (-1.194, 1.817, -1.849), (1.722, 1.817, -1.067), (1.723, 1.6, -1.068), (1.722, 1.817, 1.067), (1.723, 1.6, 1.068), (1.72, 1.835, 1.066), (1.72, 1.835, -1.066), (0.9403, 1.817, 1.849), (0.9393, 1.835, 1.847), (0.9406, 1.6, 1.85), (-1.195, 1.817, 1.849), (-1.195, 1.6, 1.85), (0.9378, 1.852, 1.843), (-1.201, 1.852, 1.843), (0.9356, 1.868, 1.838), (1.711, 1.868, 1.063), (1.711, 1.868, -1.063), (1.704, 1.885, 1.06), (1.704, 1.885, -1.06), (0.9328, 1.885, 1.831), (-1.213, 1.885, 1.831), (-1.97, 1.852, 1.074), (-1.976, 1.817, 1.068), (-1.977, 1.6, 1.068), (-1.231, 1.915, 1.814), (-1.241, 1.929, 1.803), (-1.266, 1.953, 1.779), (-1.295, 1.973, 1.75), (-1.326, 1.988, 1.718), (-1.36, 1.997, 1.685), (-1.777, 2.0, 1.268), (-1.812, 1.997, 1.233), (-1.845, 1.988, 1.199), (-1.877, 1.973, 1.168), (-1.906, 1.953, 1.139), (-1.93, 1.929, 1.114), (-1.941, 1.915, 1.104), (-1.958, 1.885, 1.086), (-1.976, 1.817, -1.067), (-1.97, 1.852, -1.065), (-1.977, 1.6, -1.068), (-2.562, 1.597, -1.256), (-2.562, 1.597, 1.256), (-2.162, 1.597, -1.256), (-1.192, 1.852, -1.843), (-1.187, 1.885, -1.831), (-1.958, 1.885, -1.06), (0.9328, 1.885, -1.831), (0.9378, 1.852, -1.843), (-1.18, 1.915, -1.814), (0.9256, 1.915, -1.814), (-1.175, 1.929, -1.803), (0.9212, 1.929, -1.803), (-1.941, 1.915, -1.053), (-1.93, 1.929, -1.048), (-1.906, 1.953, -1.038), (-1.877, 1.973, -1.026), (-1.845, 1.988, -1.013), (-1.812, 1.997, -0.9991), (-0.8564, 2.0, -0.8234), (-1.184, 2.0, 0.306), (-1.219, 2.0, 0.1326), (-0.9203, 2.0, 0.762), (-1.032, 2.0, 0.6249), (-1.121, 2.0, 0.4716), (-1.156, 2.0, -0.3901), (-1.08, 2.0, -0.55), (-0.9791, 2.0, -0.6957), (-1.226, 2.0, -0.04429), (-1.205, 2.0, -0.22), (-0.7878, 2.0, 0.8794), (-0.6382, 2.0, 0.974), (-0.4753, 2.0, 1.043), (-0.3035, 2.0, 1.086), (-0.127, 2.0, 1.1), (0.8721, 1.997, 1.685), (0.04945, 2.0, 1.086), (0.2213, 2.0, 1.043), (0.3842, 2.0, 0.974), (0.5338, 2.0, 0.8794), (0.6663, 2.0, 0.762), (1.558, 1.997, 0.9991), (0.8861, 1.988, 1.718), (1.591, 1.988, 1.013), (0.8992, 1.973, 1.75), (1.623, 1.973, 1.026), (0.911, 1.953, 1.779), (1.652, 1.953, 1.038), (0.9212, 1.929, 1.803), (1.676, 1.929, 1.048), (0.9256, 1.915, 1.814), (1.687, 1.915, 1.053), (1.687, 1.915, -1.053), (0.9356, 1.868, -1.838), (1.716, 1.852, -1.065), (1.676, 1.929, -1.048), (0.911, 1.953, -1.779), (1.652, 1.953, -1.038), (0.8992, 1.973, -1.75), (1.623, 1.973, -1.026), (-1.153, 1.973, -1.75), (-1.165, 1.953, -1.779), (-1.14, 1.988, -1.718), (0.8861, 1.988, -1.718), (-1.126, 1.997, -1.685), (0.8721, 1.997, -1.685), (-0.7149, 2.0, -0.9297), (-0.5582, 2.0, -1.012), (-0.3902, 2.0, -1.068), (-0.2155, 2.0, -1.096), (-0.03849, 2.0, -1.096), (1.558, 1.997, -0.9991), (0.1362, 2.0, -1.068), (0.3042, 2.0, -1.012), (0.4609, 2.0, -0.9297), (0.6024, 2.0, -0.8234), (0.7251, 2.0, -0.6957), (0.8256, 2.0, -0.55), (0.9015, 2.0, -0.3901), (0.9508, 2.0, -0.22), (0.9721, 2.0, -0.04429), (0.965, 2.0, 0.1326), (0.9296, 2.0, 0.306), (0.8668, 2.0, 0.4716), (0.7783, 2.0, 0.6249), (1.591, 1.988, -1.013), (-2.162, 1.597, 1.256), (-1.327, 1.597, 2.028), (-1.327, 1.597, 2.435), (1.107, 1.588, 2.468), (1.073, 1.597, 2.435), (1.107, 1.588, 2.042), (1.921, 1.588, 1.29), (2.373, 1.573, 1.321), (2.341, 1.588, 1.29), (2.402, 1.553, 1.35), (2.426, 1.529, 1.374), (2.437, 1.515, 1.385), (2.308, 1.597, 1.256), (2.308, 1.597, -1.256), (1.908, 1.597, 1.256), (1.073, 1.597, 2.028), (1.232, 1.452, 2.593), (1.227, 1.468, -2.588), (-1.481, 1.468, -2.588), (1.232, 1.452, -2.593), (1.236, 1.435, -2.597)], [], [(0, 1, 2, 3), (1, 0, 4), (2, 1, 4), (4, 5, 6, 2), (7, 8, 5, 4), (9, 10, 8, 7), (10, 9, 11, 12), (9, 13, 14, 11), (13, 9, 7, 15), (0, 15, 7), (0, 16, 17, 15), (16, 0, 3, 18), (19, 18, 3), (20, 18, 19), (20, 16, 18), (16, 20, 21), (21, 20, 22), (23, 22, 20), (23, 24, 22), (19, 25, 24, 23), (26, 25, 19), (25, 26, 27, 28), (26, 29, 30, 27), (29, 26, 3, 2), (26, 19, 3), (2, 31, 29), (32, 31, 2, 6), (32, 33, 30, 31), (34, 33, 32), (35, 36, 33, 34), (37, 38, 36, 35), (37, 39, 40, 38), (41, 42, 39, 37), (41, 43, 42), (44, 43, 41), (44, 45, 43), (45, 44, 46, 47), (44, 41, 48, 46), (41, 37, 35, 48), (48, 35, 34, 32), (32, 49, 48), (32, 6, 49), (5, 49, 6), (49, 5, 8), (49, 8, 50, 47), (51, 50, 8, 10), (52, 53, 50, 51), (54, 53, 52, 55), (53, 54, 43, 45), (54, 56, 57, 43), (55, 58, 56, 54), (55, 59, 60, 58), (61, 59, 55, 52), (59, 61, 62, 63), (62, 61, 64, 65), (61, 52, 51, 64), (64, 51, 10, 12), (65, 64, 12, 66), (66, 12, 11, 67), (11, 14, 68, 67), (14, 69, 70, 68), (13, 71, 69, 14), (71, 13, 15, 17), (71, 17, 72, 73), (17, 16, 72), (16, 21, 72), (72, 21, 73), (73, 21, 74, 75), (21, 22, 76, 74), (22, 24, 77, 76), (24, 78, 79, 77), (25, 28, 78, 24), (28, 80, 81, 78), (28, 27, 82, 80), (83, 82, 27, 30), (84, 83, 30, 33), (36, 85, 84, 33), (38, 86, 85, 36), (38, 40, 87, 86), (96, 88, 87, 40), (97, 89, 88, 96), (97, 98, 90, 89), (99, 100, 98, 97), (101, 100, 99), (101, 102, 103, 100), (101, 104, 102), (105, 104, 101), (105, 106, 104), (107, 106, 105, 108), (109, 110, 106, 107), (111, 112, 110, 109), (113, 114, 112, 111), (114, 113, 115, 116), (60, 117, 115, 113), (117, 60, 59, 63), (118, 117, 63, 119), (117, 118, 120, 115), (118, 121, 122, 120), (121, 118, 119, 123), (119, 124, 125, 123), (124, 119, 63, 62), (124, 62, 65, 126), (126, 65, 66, 127), (127, 66, 67, 128), (67, 68, 129, 128), (68, 70, 130, 129), (130, 70, 131, 132), (70, 69, 133, 131), (69, 71, 73, 133), (133, 73, 75, 134), (135, 134, 75, 136), (134, 135, 137, 138), (137, 135, 139, 140), (135, 136, 141, 139), (136, 142, 143, 141), (136, 75, 144, 142), (74, 144, 75), (74, 145, 144), (74, 146, 145), (76, 146, 74), (145, 146, 76, 147), (148, 147, 76), (147, 148, 149, 150), (151, 149, 148, 152), (153, 154, 149, 151), (103, 154, 153, 155), (156, 154, 103, 157), (158, 154, 156), (149, 154, 158), (158, 156, 149), (156, 150, 149), (156, 159, 160, 150), (159, 156, 161), (161, 156, 157, 162), (157, 104, 162), (104, 157, 102), (103, 102, 157), (162, 104, 106), (162, 106, 163), (106, 110, 163), (112, 164, 163, 110), (114, 165, 164, 112), (165, 114, 116, 166), (166, 116, 167, 168), (116, 115, 120, 167), (167, 120, 122, 169), (122, 170, 169), (170, 122, 121), (171, 170, 121, 123), (172, 170, 171, 173), (174, 175, 170, 172), (175, 174, 176, 177), (178, 176, 174, 179), (180, 176, 178, 181), (180, 182, 177, 176), (182, 180, 183, 184), (180, 185, 186, 183), (180, 181, 185), (185, 181, 187), (181, 178, 188, 187), (189, 188, 178, 179), (190, 188, 189, 191), (192, 187, 188, 190), (187, 192, 185), (193, 186, 185, 192), (211, 195, 194, 212), (213, 196, 195, 211), (213, 214, 215, 196), (213, 216, 214), (213, 171, 216), (173, 171, 213, 211), (212, 217, 173, 211), (218, 217, 212, 219), (218, 220, 221, 217), (222, 223, 220, 218), (222, 224, 225, 223), (224, 222, 226, 227), (218, 219, 226, 222), (209, 226, 219, 210), (208, 227, 226, 209), (227, 208, 207, 228), (228, 207, 206, 229), (229, 206, 205, 230), (230, 205, 204, 231), (231, 204, 232), (204, 203, 232), (203, 202, 235), (235, 202, 243), (244, 243, 202), (244, 202, 245), (246, 245, 202), (202, 247, 246), (248, 247, 202), (247, 248, 249), (249, 248, 250), (250, 248, 251), (252, 251, 248), (252, 248, 253), (248, 254, 253), (254, 248, 255, 256), (255, 248, 202, 201), (257, 255, 201, 200), (257, 258, 256, 255), (257, 259, 260, 258), (259, 257, 200, 199), (261, 259, 199, 198), (261, 262, 260, 259), (263, 264, 262, 261), (192, 190, 264, 263), (264, 190, 191, 265), (191, 220, 223, 265), (220, 191, 189, 266), (221, 266, 189, 267), (220, 266, 221), (179, 267, 189), (267, 179, 174), (174, 172, 221, 267), (172, 173, 217, 221), (223, 225, 268, 265), (269, 270, 268, 225), (269, 271, 272, 270), (273, 271, 269, 274), (275, 276, 271, 273), (275, 277, 278, 276), (277, 275, 230, 231), (273, 229, 230, 275), (274, 228, 229, 273), (274, 224, 227, 228), (224, 274, 269, 225), (277, 231, 232), (232, 279, 277), (280, 277, 279), (277, 280, 281), (277, 281, 282), (278, 277, 282, 283), (283, 284, 278), (284, 283, 285), (284, 285, 286), (284, 286, 287), (284, 287, 288), (284, 288, 289), (289, 290, 284), (291, 284, 290), (284, 291, 292), (292, 293, 284), (294, 254, 284, 293), (254, 294, 295), (254, 295, 296), (296, 297, 254), (253, 254, 297), (298, 284, 254, 256), (276, 278, 284, 298), (276, 298, 272, 271), (272, 298, 256, 258), (270, 272, 258, 260), (262, 268, 270, 260), (264, 265, 268, 262), (192, 263, 197, 193), (263, 261, 198, 197), (210, 219, 212, 194), (171, 125, 216), (125, 171, 123), (125, 124, 126, 216), (216, 126, 127, 214), (214, 127, 128, 215), (128, 129, 299, 215), (129, 130, 300, 299), (300, 130, 132, 301), (301, 132, 302, 303), (132, 131, 138, 302), (131, 133, 134, 138), (138, 137, 304, 302), (304, 137, 140, 305), (306, 307, 305, 140), (307, 306, 166, 168), (306, 308, 165, 166), (308, 306, 140, 139), (309, 308, 139, 141), (164, 165, 308, 309), (164, 309, 310, 163), (310, 309, 141, 143), (159, 310, 143, 160), (159, 161, 310), (163, 310, 161, 162), (160, 143, 142, 145), (145, 142, 144), (150, 160, 145, 147), (311, 307, 168, 312), (307, 311, 313, 305), (177, 313, 311), (177, 182, 313), (182, 314, 313), (182, 303, 314), (182, 184, 301, 303), (300, 301, 184), (299, 300, 184), (184, 196, 299), (196, 215, 299), (302, 304, 314, 303), (314, 304, 305, 313), (177, 311, 312, 175), (312, 169, 175), (168, 167, 169, 312), (170, 175, 169), (153, 92, 91, 155), (151, 93, 92, 153), (152, 94, 93, 151), (152, 79, 95, 94), (148, 77, 79, 152), (315, 77, 148), (77, 315, 76), (315, 148, 76), (95, 79, 78, 81), (91, 90, 98, 155), (100, 103, 155, 98), (58, 60, 113, 111), (56, 58, 111, 109), (109, 107, 57, 56), (316, 57, 107, 108), (57, 316, 317, 43), (316, 318, 42, 317), (318, 316, 319), (108, 99, 319, 316), (99, 108, 101), (108, 105, 101), (96, 319, 99, 97), (319, 96, 318), (42, 318, 96, 40), (40, 39, 42), (43, 317, 42), (53, 45, 47, 50), (49, 47, 46), (49, 46, 48), (30, 29, 31), (23, 20, 19), (4, 0, 7), (236, 237, 233, 234, 232, 203, 235), (209, 210, 194, 195, 196, 184, 183, 186, 193, 197, 198, 199, 200, 201, 202, 203, 204, 205, 206, 207, 208), (80, 82, 83, 84, 85, 86, 87, 88, 89, 90, 91, 92, 93, 94, 95, 81), (238, 239, 240, 232, 234, 241, 242)])
_uv = me_mesh2_group1_skp559a1_tactile_switch_smd1_model.uv_layers.new(name='UVMap')
_uv.uv.foreach_set('vector', [-208.4, -35.4, -227.6, -35.4, -227.9, -36.09, -208.5, -36.09, -227.6, -48.86, -208.4, -48.86, -227.3, -48.17, 272.7, 26.3, 272.3, 26.93, 271.9, 27.54, 157.3, -71.08, 47.47, -71.08, 46.89, -72.46, 157.8, -72.46, 156.9, -98.19, 47.84, -98.19, 47.47, -98.87, 157.3, -98.87, 156.5, -115.1, 48.25, -115.1, 47.84, -115.8, 156.9, -115.8, 48.25, -139.9, 156.5, -139.9, 155.5, -138.5, 49.22, -138.5, -226.5, -90.36, -207.9, -90.36, -207.6, -88.99, -225.5, -88.99, -207.9, -72.5, -226.5, -72.5, -226.9, -73.19, -208.1, -73.19, -208.4, -55.45, -208.1, -54.07, -226.9, -54.07, -46.03, -105.2, -6.045, -105.2, -5.745, -103.9, -46.3, -103.9, -6.045, -73.52, -46.03, -73.52, -45.92, -74.2, -6.16, -74.2, -6.251, -52.99, -6.16, -52.31, -45.92, -52.31, 203.4, -28.41, 184.2, -29.07, 184.3, -29.76, 204.0, -43.61, 184.7, -43.61, 184.8, -44.3, 184.7, -58.76, 204.0, -58.76, 203.7, -58.07, -270.4, 27.56, -270.8, 26.95, -271.2, 26.31, 271.5, 25.66, 271.2, 26.32, 270.8, 26.95, -271.5, 25.66, -271.7, 24.99, -271.2, 26.32, 184.9, -13.79, 185.0, -14.48, 204.6, -14.48, 204.5, -13.79, -45.78, -31.4, -6.316, -31.4, -6.251, -30.71, -6.316, -8.869, -45.78, -8.869, -45.75, -9.556, -6.355, -9.556, -208.6, 4.131, -228.2, 4.131, -228.3, 3.444, -208.6, 3.444, -228.2, -16.81, -208.6, -16.81, -208.5, -15.43, -227.9, -15.43, -45.58, -42.56, -6.049, -41.87, -45.72, -41.19, -272.8, 26.32, -273.0, 25.67, -273.3, 25.0, 46.68, -44.1, 158.0, -44.1, 157.8, -43.42, 46.89, -43.42, 46.68, -14.34, 46.44, -15.71, 158.3, -15.71, 158.0, -14.34, -128.4, 24.97, -128.5, 24.29, -128.2, 25.64, 208.6, 30.85, 208.6, 30.16, 228.3, 30.16, 228.2, 30.85, 145.3, 10.75, 145.3, 10.06, 184.7, 10.06, 184.8, 10.75, 19.74, 1.333, 0.1196, 1.333, 0.02996, 0.6459, 19.7, 0.6459, 19.8, -13.79, 0.2683, -13.79, 0.1196, -14.48, 19.74, -14.48, 19.8, -37.28, 0.7377, -35.9, 0.2683, -37.28, 20.48, -28.87, 1.322, -28.2, 20.39, -29.56, 19.89, -44.3, 20.01, -43.61, 0.7377, -43.61, 145.0, -15.99, 145.1, -16.67, 184.9, -16.67, 185.0, -15.99, 145.1, -7.107, 145.2, -7.794, 184.8, -7.794, 184.9, -7.107, 145.2, 1.827, 145.3, 1.141, 184.8, 1.141, 184.8, 1.827, 208.6, 35.15, 208.6, 34.47, 228.2, 34.47, 228.1, 35.15, 228.1, 40.08, 227.6, 41.45, 208.6, 40.08, 128.4, 25.72, 128.1, 26.38, 127.7, 27.01, -127.0, 27.48, -127.5, 26.87, -127.9, 26.24, 127.7, 27.0, 127.2, 27.61, 126.7, 28.19, 227.6, 46.91, 226.9, 48.29, 208.1, 48.29, 208.4, 46.91, 207.9, 52.13, 208.1, 51.44, 226.9, 51.44, 226.5, 52.13, 144.5, -41.61, 144.7, -42.3, 185.3, -42.3, 185.4, -41.61, 1.424, -86.24, 20.31, -86.24, 20.49, -85.55, 1.842, -85.55, 20.31, -64.8, 1.424, -64.8, 0.7377, -66.17, 20.01, -66.17, 178.3, 25.08, 73.64, 25.08, 72.95, 23.71, 179.0, 23.71, 177.9, 23.88, 74.06, 23.88, 73.64, 23.19, 178.3, 23.19, 177.9, 21.58, 176.9, 22.96, 75.03, 22.96, 74.06, 21.58, 20.92, -104.1, 2.813, -104.1, 1.842, -105.5, 20.49, -105.5, 2.813, -127.9, 20.92, -127.9, 21.41, -126.6, 3.937, -126.6, 143.6, -67.44, 144.1, -68.81, 185.8, -68.81, 186.3, -67.44, 144.1, -53.11, 144.5, -54.48, 185.4, -54.48, 185.8, -53.11, 207.6, 55.78, 207.9, 54.4, 226.5, 54.4, 225.5, 55.78, 207.1, 58.7, 207.6, 57.33, 225.5, 57.33, 224.4, 58.7, 50.35, -166.4, 49.22, -167.7, 155.5, -167.7, 154.4, -166.4, -225.5, -110.4, -207.6, -110.4, -207.1, -109.0, -224.4, -109.0, -46.84, -191.9, -5.138, -191.9, -4.646, -190.6, -47.28, -190.6, -46.46, -160.8, -5.562, -160.8, -5.138, -159.4, -46.84, -159.4, -5.562, -133.1, -46.46, -133.1, -46.3, -133.8, -5.745, -133.8, 184.2, -85.55, 184.4, -86.24, 203.3, -86.24, 202.9, -85.55, 184.4, -64.8, 184.7, -66.17, 203.3, -64.8, 185.4, -72.81, 204.3, -72.09, 204.0, -71.4, -269.8, 28.13, -270.4, 27.55, -269.3, 28.67, -177.9, -92.87, -178.7, -94.24, -73.27, -94.24, -74.06, -92.87, -178.7, -61.1, -179.3, -62.47, -72.69, -62.47, -73.27, -61.1, -179.3, -27.45, -179.6, -28.82, -72.33, -28.82, -72.69, -27.45, -179.6, -1.938, -179.7, -2.625, -72.24, -2.625, -72.33, -1.938, 185.0, 1.333, 185.0, 0.6459, 204.7, 0.6459, 204.6, 1.333, 185.0, 24.09, 185.0, -0.2215, 204.7, -0.2216, 204.7, 24.09, -6.355, 23.99, -45.75, 23.99, -45.74, -0.3179, -6.368, -0.3179, -228.3, -0.1951, -208.7, -0.1951, -208.6, 24.11, -228.3, 24.11, 46.41, -0.2814, 158.3, -0.2814, 158.3, 24.03, 46.44, 24.03, 208.6, 24.37, 208.7, 0.05729, 228.3, 0.05729, 228.3, 24.37, 145.3, 24.18, 145.3, -0.1327, 184.7, -0.1327, 184.7, 24.18, 19.7, 24.09, 0.02996, 24.09, -1.673e-08, -0.2215, 19.68, -0.2215, 72.24, 24.31, 72.21, 1.546e-05, 179.8, 1.546e-05, 179.7, 24.31, -19.7, 24.4, -19.68, 0.08902, -6.72e-09, 0.08902, -0.02996, 24.4, 39.67, 24.39, 0.2791, 24.39, 0.2908, 0.0783, 39.66, 0.0783, 39.71, 33.08, 0.244, 33.08, 0.2791, 32.39, 39.67, 32.39, 0.1858, 38.85, 0.244, 38.16, 39.71, 38.16, 43.41, 35.15, 23.89, 35.15, 23.74, 34.47, 43.35, 34.47, 43.41, 40.08, 24.36, 41.45, 23.89, 40.08, 43.34, 39.25, 24.21, 39.92, 43.26, 38.57, 43.49, 42.26, 43.6, 42.94, 24.36, 42.94, 39.98, 49.47, 0.00199, 49.47, 0.1049, 48.79, 39.87, 48.79, 40.28, 56.82, -0.2666, 56.82, 0.001996, 55.45, 39.98, 55.45, 40.47, 62.52, -0.4303, 62.52, -0.2666, 61.83, 40.28, 61.83, 40.89, 67.84, -0.8102, 67.84, -0.4303, 66.47, 40.47, 66.47, -0.8103, 71.31, 40.89, 71.31, 41.38, 72.68, -1.25, 72.68, -2.813, 78.47, -3.937, 79.84, -21.41, 79.84, -20.92, 78.47, 76.15, 20.69, 75.03, 19.31, 176.9, 19.31, 175.8, 20.69, 77.4, 17.81, 76.15, 16.43, 175.8, 16.43, 174.6, 17.81, -3.937, 81.88, -5.181, 83.25, -21.95, 83.25, -21.41, 81.88, -5.181, 82.79, -6.507, 84.16, -22.53, 84.16, -21.95, 82.79, 78.72, 14.41, 77.4, 13.03, 174.6, 13.03, 173.2, 14.41, 5.181, -160.6, 21.95, -160.6, 22.53, -159.2, 6.507, -159.2, 21.95, -145.1, 5.181, -145.1, 3.937, -146.5, 21.41, -146.5, 143.1, -79.69, 143.6, -81.06, 186.3, -81.06, 186.7, -79.69, 206.6, 59.87, 207.1, 58.5, 224.4, 58.5, 223.2, 59.87, 51.59, -189.1, 50.35, -190.5, 154.4, -190.5, 153.1, -189.1, -224.4, -127.0, -207.1, -127.0, -206.6, -125.7, -223.2, -125.7, -47.28, -217.3, -4.646, -217.3, -4.102, -215.9, -47.77, -215.9, 182.8, -145.1, 183.3, -146.5, 200.8, -146.5, 199.5, -145.1, 183.3, -126.6, 183.8, -127.9, 201.9, -127.9, 200.8, -126.6, 183.8, -104.1, 184.2, -105.5, 202.9, -105.5, 201.9, -104.1, -176.9, -121.8, -177.9, -123.2, -74.06, -123.2, -75.03, -121.8, -183.8, 74.02, -201.9, 74.02, -202.9, 72.65, -184.2, 72.65, -201.9, 78.47, -183.8, 78.47, -183.3, 79.84, -200.8, 79.84, -180.4, -50.45, -179.9, -51.82, -138.2, -51.82, -137.7, -50.45, -179.9, -38.45, -179.4, -39.82, -138.6, -39.82, -138.2, -38.45, -179.4, -28.99, -179.3, -29.68, -138.7, -29.68, -138.6, -28.99, -184.2, 67.84, -202.9, 67.84, -203.3, 67.15, -184.4, 67.15, 92.1, 27.45, 91.58, 28.03, 90.99, 28.58, -203.4, 62.93, -184.4, 62.21, -203.0, 63.62, -203.7, 58.28, -204.0, 57.59, -184.7, 57.59, 92.97, 26.28, 92.6, 26.91, 92.15, 27.52, -184.7, 52.82, -204.0, 52.82, -204.2, 52.13, -184.8, 52.13, -185.0, 42.86, -184.8, 44.23, -204.2, 44.23, -178.9, 3.065, -178.7, 1.693, -139.2, 1.693, -139.1, 3.065, -139.3, 12.77, -139.2, 13.46, -178.7, 13.46, -178.7, 12.77, -23.65, 3.444, -23.74, 4.131, -43.35, 4.131, -43.32, 3.444, -46.53, 27.87, -158.2, 27.87, -158.3, 27.19, -46.44, 27.19, -157.8, 31.66, -158.2, 30.28, -46.53, 30.28, -46.89, 31.66, -94.86, 25.66, -95.07, 24.99, -94.57, 26.32, -43.35, -9.848, -23.74, -9.848, -23.89, -9.161, -23.39, -22.92, -23.59, -22.24, -42.85, -23.63, -24.1, -15.43, -43.49, -15.43, -43.35, -16.81, -24.1, -36.09, -24.36, -35.4, -43.6, -35.4, -43.49, -36.09, -94.2, 26.95, -94.57, 26.32, -93.75, 27.56, -157.3, 35.41, -157.8, 34.03, -46.89, 34.03, -47.47, 35.41, -50.19, 26.32, -50.56, 26.95, -51.01, 27.56, 50.56, 26.95, 50.19, 26.32, 49.9, 25.66, -49.7, 24.99, -49.91, 25.66, -50.2, 26.31, 24.68, 46.36, 24.36, 45.68, 43.6, 45.68, 24.85, 48.66, 43.77, 47.93, 25.22, 49.34, 43.6, 46.91, 43.86, 48.29, 25.05, 48.29, 44.03, 52.13, 25.46, 52.13, 25.05, 51.44, 43.86, 51.44, 44.41, 55.78, 26.43, 55.78, 25.46, 54.4, 44.03, 54.4, 26.43, 57.33, 44.41, 57.33, 44.85, 58.7, 27.56, 58.7, 27.56, 58.5, 44.85, 58.5, 45.34, 59.87, 28.8, 59.87, -1.25, 73.96, 41.38, 73.96, 41.93, 75.34, -1.737, 75.34, -1.737, 74.35, 41.93, 74.35, 42.51, 75.72, -2.256, 75.72, 42.51, 70.41, 41.6, 79.1, -2.257, 70.41, -29.53, 84.65, -22.53, 79.42, -6.507, 79.42, 168.0, 29.69, 83.95, 29.69, 78.72, 6.67, 173.2, 6.67, 83.96, 40.16, 83.95, 31.6, 168.0, 31.6, 168.0, 40.16, -5.065, 40.34, -5.078, 31.78, 38.48, 31.78, 38.47, 40.34, -60.33, 31.68, -60.34, 40.24, -144.4, 40.24, -144.4, 31.68, -144.3, 47.34, -144.4, 46.65, -60.34, 46.65, -60.38, 47.34, -183.2, 31.29, -139.7, 31.29, -139.7, 31.98, -183.2, 31.98, -183.2, 39.83, -183.2, 31.27, -139.7, 31.27, -139.7, 39.83, -83.95, 30.88, -83.96, 39.44, -168.0, 39.44, -168.0, 30.88, -83.96, 9.03, -84.06, 10.4, -168.3, 10.4, -168.0, 9.03, 129.7, 40.07, 129.6, 40.75, 129.5, 41.42, -129.5, 41.41, -129.6, 40.74, -129.2, 42.07, -183.2, 22.68, -139.7, 22.68, -139.9, 24.05, -183.1, 24.05, -60.53, 54.51, -144.2, 54.51, -144.3, 53.14, -60.38, 53.14, -144.1, 60.07, -144.2, 59.38, -60.53, 59.38, -60.64, 60.07, -182.9, 15.04, -183.1, 14.35, -139.9, 14.35, -140.0, 15.04, 129.2, 42.04, 128.9, 42.68, 129.4, 41.39, -168.8, -19.55, -168.3, -20.92, -84.06, -20.92, -84.26, -19.55, 60.34, 4.928, 144.4, 4.928, 144.7, 6.3, 60.44, 6.3, 60.33, 30.8, 144.4, 30.8, 144.4, 39.36, 60.34, 39.36, 60.33, -198.7, 52.92, -221.7, 151.8, -221.7, 144.4, -198.7, 198.8, 60.83, 206.1, 53.42, 221.8, 53.42, 183.2, -97.56, 139.7, -97.56, 183.2, -108.0, 139.7, 39.71, 139.7, 31.15, 183.2, 31.15, 183.2, 39.71, 183.1, 23.82, 139.8, 23.82, 139.7, 22.45, 183.2, 22.45, 140.0, 6.883, 139.8, 5.51, 183.1, 5.51, 182.9, 6.883, 167.7, 50.47, 84.26, 50.47, 84.06, 49.1, 167.9, 49.1, 167.4, 53.48, 84.54, 53.48, 84.26, 52.11, 167.7, 52.11, 167.4, 53.66, 167.3, 54.35, 84.72, 54.35, 84.54, 53.66, 140.4, -23.25, 140.3, -23.93, 182.7, -23.93, 182.5, -23.25, 140.0, -11.62, 182.9, -11.62, 182.7, -10.24, 140.3, -10.24, 145.8, -60.69, 60.92, -60.69, 60.64, -62.06, 145.1, -62.06, 146.2, -84.67, 61.09, -84.67, 60.92, -85.35, 145.8, -85.35, 61.09, -107.9, 146.2, -107.9, 147.2, -106.5, 61.5, -106.5, 61.5, -134.5, 147.2, -134.5, 148.3, -133.1, 61.96, -133.1, 61.96, -157.1, 148.3, -157.1, 149.6, -155.7, 62.48, -155.7, 62.48, -174.9, 149.6, -174.9, 150.9, -173.6, 63.03, -173.6, 63.02, -192.2, 150.9, -192.2, 69.94, -154.6, 215.6, -111.8, 216.3, -110.0, 126.4, -110.0, -241.8, -33.83, -236.0, -56.32, -202.7, -33.83, -29.91, -203.2, -18.77, -241.8, -22.94, -203.2, -48.29, -196.9, -55.26, -196.9, -57.35, -235.7, -79.27, -186.6, -94.44, -223.4, -72.3, -186.6, -94.34, -172.5, -101.3, -172.5, -129.1, -205.4, -160.4, -182.0, -113.9, -155.1, -120.8, -155.1, -86.65, -168.4, -126.0, -145.4, -174.5, -168.4, -137.3, -134.8, -99.94, -161.0, -130.3, -134.8, -150.3, -112.2, -124.5, -142.9, -143.3, -112.2, -159.5, -87.79, -145.8, -121.1, -152.5, -87.79, -157.7, -62.18, -164.7, -62.18, -163.4, -96.1, -165.7, -36.07, -176.7, -68.64, -158.7, -36.07, -180.6, -57.84, -142.4, -57.83, -160.6, -26.42, -142.4, -43.84, -180.6, -43.84, -181.1, -45.21, -141.8, -45.21, -86.1, -152.1, -86.65, -150.7, -174.5, -150.7, -173.2, -152.1, -85.58, -135.7, -86.1, -134.3, -173.2, -134.3, -172.0, -135.7, -181.6, -35.39, -141.3, -35.39, -141.8, -34.01, -181.1, -34.01, -181.6, -23.13, -182.1, -24.51, -140.8, -24.51, -141.3, -23.13, -85.12, -115.2, -85.58, -113.8, -172.0, -113.8, -170.8, -115.2, -84.72, -91.16, -85.12, -89.79, -170.8, -89.79, -169.9, -91.16, -182.5, -12.9, -140.4, -12.9, -140.8, -11.53, -182.1, -11.53, -182.7, -3.593, -140.3, -3.593, -140.4, -2.906, -182.5, -2.906, -182.9, 5.086, -140.0, 5.086, -140.3, 6.459, -182.7, 6.459, -143.8, 65.29, -144.1, 63.92, -60.64, 63.92, -60.92, 65.29, -4.772, 77.47, 38.18, 77.47, 37.89, 78.84, -4.488, 78.84, 38.18, 70.44, -4.772, 70.44, -4.881, 69.75, 38.29, 69.75, 38.37, 63.7, 38.29, 64.39, -4.881, 64.39, -4.967, 63.7, 60.24, 42.68, 59.96, 42.05, 59.74, 41.39, -72.33, 40.73, -72.49, 41.4, -72.72, 42.06, 72.46, 41.41, 72.3, 40.74, 72.2, 40.06, -5.065, 53.39, 38.47, 53.39, 38.37, 54.76, -4.967, 54.76, 83.96, 44.58, 168.0, 44.58, 167.9, 45.95, 84.06, 45.95, 37.89, 84.53, 37.72, 85.22, -4.315, 85.22, -4.488, 84.53, 37.32, 90.83, -3.913, 90.83, -4.315, 89.46, 37.72, 89.46, 37.32, 94.08, 36.85, 95.45, -3.447, 95.45, -3.913, 94.08, 166.4, 53.91, 85.58, 53.91, 85.12, 52.53, 166.9, 52.53, 165.9, 51.22, 86.1, 51.22, 85.58, 49.85, 166.4, 49.85, 165.9, 45.63, 165.3, 47.0, 86.65, 47.0, 86.1, 45.63, 142.4, -76.11, 141.8, -77.48, 181.1, -77.48, 180.6, -76.11, 141.3, -65.66, 181.6, -65.66, 181.1, -64.29, 141.8, -64.29, 140.8, -51.87, 182.1, -51.87, 181.6, -50.5, 141.3, -50.5, 140.8, -35.15, 140.4, -36.52, 182.5, -36.52, 182.1, -35.15, 167.3, 53.6, 166.9, 54.97, 85.12, 54.97, 84.72, 53.6, 142.4, -91.24, 180.6, -91.24, 158.9, -59.75, 165.7, -36.85, 158.7, -36.85, 153.8, -70.34, 155.6, -10.91, 163.1, -44.76, 162.6, -10.91, 168.2, -18.0, 155.4, 14.21, 148.4, 14.21, 169.0, 9.245, 144.3, 37.86, 137.3, 37.86, 86.65, 36.28, 165.3, 36.28, 129.5, 59.44, 122.5, 59.44, 44.76, 128.6, -2.384, 86.88, 35.79, 86.88, 48.77, 72.66, 111.4, 78.96, 104.4, 78.96, 36.63, 79.04, 90.57, 94.19, 83.6, 94.19, 23.53, 83.78, 67.47, 106.3, 60.5, 106.3, 9.829, 86.42, 42.71, 114.6, 35.74, 114.6, -4.13, 86.86, 16.93, 118.8, 9.962, 118.8, -9.193, 118.8, -16.16, 118.8, -17.98, 85.06, -41.96, 114.7, -31.37, 81.08, -34.99, 114.7, -43.94, 75.01, -59.79, 106.5, -66.76, 106.5, -82.95, 94.44, -89.92, 94.44, -55.38, 67.02, -107.6, 83.2, -141.7, 59.85, -63.05, 59.88, -100.6, 82.92, -150.8, 30.29, -122.0, 59.98, -129.0, 59.98, -153.6, 5.702, -136.9, 38.5, -143.9, 38.5, -148.2, 14.92, -155.1, 14.92, -152.5, -19.02, -162.5, -10.15, -147.5, -43.24, -155.5, -10.15, -62.48, 68.45, -63.03, 69.82, -141.7, 69.82, -142.2, 68.45, 36.34, 94.62, 35.79, 95.99, -2.383, 95.99, -2.932, 94.62, 36.34, 97.19, -2.932, 97.19, -3.447, 95.81, 36.85, 95.81, -61.96, 71.26, -62.48, 72.63, -142.2, 72.63, -142.8, 71.26, -61.5, 71.88, -61.96, 73.26, -142.8, 73.26, -143.2, 71.88, -143.6, 70.3, -61.09, 70.3, -61.5, 71.68, -143.2, 71.68, -143.8, 68.04, -60.92, 68.04, -61.09, 68.73, -143.6, 68.73, -84.26, -50.25, -84.54, -48.88, -169.4, -48.88, -168.8, -50.25, -84.54, -70.97, -84.72, -70.28, -169.9, -70.28, -169.4, -70.97, 145.1, -27.63, 60.64, -27.63, 60.44, -29.0, 144.7, -29.0, 143.4, -91.94, 142.5, -100.6, 187.3, -100.6, 22.53, -172.5, 29.53, -167.3, 6.506, -172.5, 142.5, -89.5, 143.1, -90.88, 186.7, -90.88, 187.3, -89.5, 206.1, 59.24, 206.6, 57.86, 223.2, 57.86, 221.8, 59.24, 52.92, -206.2, 51.59, -207.5, 153.1, -207.5, 151.8, -206.2, -223.2, -139.9, -206.6, -139.9, -206.1, -138.5, -221.8, -138.5, -47.77, -236.1, -4.102, -236.1, -3.522, -234.7, -48.29, -234.7, 182.2, -159.2, 182.8, -160.6, 199.5, -160.6, 198.2, -159.2, -173.2, -183.3, -174.6, -184.7, -77.4, -184.7, -78.72, -183.3, -174.6, -167.7, -175.8, -169.1, -76.15, -169.1, -77.4, -167.7, -175.8, -147.0, -176.9, -148.4, -75.03, -148.4, -76.15, -147.0, -200.8, 81.88, -183.3, 81.88, -182.8, 83.25, -199.5, 83.25, -180.9, -60.9, -180.4, -62.27, -137.7, -62.27, -137.2, -60.9, -27.56, -127.0, -28.8, -125.7, -45.34, -125.7, -44.85, -127.0, -153.1, 39.21, -154.4, 37.84, -50.35, 37.84, -51.59, 39.21, -154.4, 40.04, -155.5, 38.66, -49.22, 38.66, -50.35, 40.04, -26.43, -110.4, -27.56, -109.0, -44.85, -109.0, -44.41, -110.4, -25.46, -90.36, -26.43, -88.99, -44.41, -88.99, -44.03, -90.36, -48.25, 38.29, -49.22, 39.66, -155.5, 39.66, -156.5, 38.29, -48.25, 38.26, -156.5, 38.26, -156.9, 37.57, -47.84, 37.57, -25.05, -73.19, -25.46, -72.5, -44.03, -72.5, -43.86, -73.19, -24.36, -55.45, -25.05, -54.07, -43.86, -54.07, -43.6, -55.45, 94.2, 26.95, 93.75, 27.56, 93.23, 28.14, -47.84, 37.19, -156.9, 37.19, -157.3, 36.5, -47.47, 36.5, -139.0, -19.71, -138.7, -18.34, -179.3, -18.34, -179.0, -19.71, -184.7, 59.82, -184.4, 61.19, -203.3, 61.19, -139.1, -8.741, -139.0, -8.055, -179.0, -8.055, -178.9, -8.741, -151.8, 37.22, -153.1, 35.85, -51.59, 35.85, -52.92, 37.22, -28.8, -139.9, -30.13, -138.5, -45.85, -138.5, -45.34, -139.9, -53.15, -143.9, -45.85, -151.3, -30.13, -151.3, -139.7, -64.15, -183.2, -64.15, -139.8, -74.55, -180.6, -71.21, -181.5, -79.9, -136.7, -79.9, -175.2, 84.65, -198.2, 79.42, -182.2, 79.42, -83.95, -175.0, -168.0, -175.0, -173.2, -198.1, -78.72, -198.1, 182.2, -172.5, 198.2, -172.5, 175.2, -167.3, -48.29, -250.9, -3.523, -250.9, -4.432, -242.2, 5.077, -242.3, -38.49, -242.3, -38.4, -252.7, -198.8, -143.9, -221.8, -151.3, -206.1, -151.3, -199.5, 82.79, -182.8, 82.79, -182.2, 84.16, -198.2, 84.16, -181.5, -69.48, -180.9, -70.85, -137.2, -70.85, -136.7, -69.48, -144.4, 53.31, -151.8, 30.29, -52.92, 30.29, -60.33, 53.31, 30.13, 53.42, 45.85, 53.42, 53.15, 60.83, 28.8, 57.86, 45.34, 57.86, 45.85, 59.24, 30.13, 59.24, 38.48, 80.6, -5.078, 80.6, -4.996, 70.2, -158.3, 24.34, -158.3, 0.02912, -46.41, 0.02913, -46.44, 24.34, -43.32, 24.11, -43.31, -0.1951, -23.62, -0.1951, -23.65, 24.11, -178.7, 24.2, -178.6, -0.107, -139.3, -0.107, -139.3, 24.2, -185.0, 24.4, -204.7, 24.4, -204.7, 0.08901, -185.0, 0.08901, -185.0, 34.22, -204.6, 34.22, -204.7, 33.53, -185.0, 33.53, -204.5, 40.74, -204.6, 40.06, -185.0, 40.06, 93.65, 25.04, 93.44, 25.71, 93.15, 26.36, -204.2, 46.41, -184.8, 45.7, -204.0, 47.09, -72.21, -0.2523, -72.24, 24.06, -179.7, 24.06, -179.8, -0.2523, 23.62, 0.05729, 43.31, 0.05729, 43.32, 24.37, 23.65, 24.37, 43.35, 30.85, 23.74, 30.85, 23.65, 30.16, 43.32, 30.16, -1.842, 72.65, -2.813, 74.02, -20.92, 74.02, -20.49, 72.65, -1.424, 67.15, -1.842, 67.84, -20.49, 67.84, -20.31, 67.15, -20.31, 61.19, -20.01, 59.82, -0.7377, 59.82, -1.424, 61.19, -0.4748, 52.13, -0.7377, 52.82, -20.01, 52.82, -19.89, 52.13, 72.95, 25.18, 72.69, 24.49, 179.3, 24.49, 179.0, 25.18, 72.69, 25.24, 72.48, 24.55, 179.5, 24.55, 179.3, 25.24, -51.43, 25.67, -51.72, 26.32, -51.22, 25.0, -19.89, 44.23, -19.74, 42.86, -0.1196, 42.86, -0.4748, 44.23, 39.76, 40.59, 39.92, 41.96, 0.2357, 41.28, 39.87, 44.33, 0.1049, 44.33, 0.1858, 43.64, -0.02996, 33.53, -0.1196, 34.22, -19.74, 34.22, -19.7, 33.53, 51.27, 24.98, 51.14, 24.3, 51.48, 25.65, 179.5, 25.32, 72.48, 25.32, 72.24, 23.94, 179.7, 23.94, 127.1, 24.32, 127.0, 25.0, 126.8, 25.67, -126.0, 26.93, -126.4, 26.29, -126.7, 25.64, 144.7, -28.71, 145.0, -30.08, 185.0, -30.08, 185.3, -28.71, 227.6, 42.94, 208.4, 42.94, 208.5, 42.26, 227.8, 39.67, 208.6, 39.01, 208.7, 38.32, 273.3, 24.3, 273.2, 24.98, 273.0, 25.65, 204.5, -37.28, 204.0, -35.9, 184.9, -37.28, -227.9, -60.55, -208.9, -61.27, -227.5, -59.87, 161.6, 127.0, 165.1, 120.9, 167.6, 114.4, 169.0, 107.6, 154.7, 69.95, 190.9, 152.3, 157.2, 132.4, -36.47, 43.89, -37.44, 42.7, -38.1, 41.41, -38.44, 40.06, -38.48, 31.5, 5.078, 31.5, 5.035, 40.06, 4.698, 41.41, 4.034, 42.7, 3.064, 43.89, 2.472, 44.43, 1.1, 45.4, -0.4901, 46.19, -2.249, 46.77, -4.124, 47.12, -27.35, 47.24, -29.28, 47.12, -31.16, 46.77, -32.92, 46.19, -34.51, 45.4, -35.88, 44.43, -179.8, 185.0, -208.7, 158.3, -228.3, 158.3, -228.3, 46.41, -208.7, 46.41, -179.8, 19.68, -179.8, -1.167e-12, -72.21, -1.167e-12, -72.21, 19.68, -43.31, 46.41, -23.62, 46.41, -23.62, 158.3, -43.31, 158.3, -72.21, 185.0, -72.21, 204.7, -179.8, 204.7, -166.5, 87.01, -163.5, 80.71, -159.5, 74.97, -154.7, 69.95, -169.0, 107.6, -169.3, 100.6, -168.4, 93.7])
me_mesh2_group1_skp559a1_tactile_switch_smd1_model.materials.append(mat_m_0131_silver)
me_mesh2_group1_skp559a1_tactile_switch_smd1_model.use_remesh_preserve_volume = False
me_mesh2_group1_skp559a1_tactile_switch_smd1_model.use_remesh_preserve_attributes = False
me_mesh2_group1_skp559a1_tactile_switch_smd1_model.use_mirror_vertex_groups = False
me_mesh2_group1_skp559a1_tactile_switch_smd1_model.update()
me_mesh1_pcbgroup_model = bpy.data.meshes.new('Mesh1 pcbgroup Model')
me_mesh1_pcbgroup_model.from_pydata([(3.015, 0.8, -6.313), (3.291, 0.8, -5.9), (3.291, -0.8, -5.9), (3.015, -0.8, -6.313), (3.015, 0.8, 6.313), (2.687, 0.8, 6.687), (2.687, 0.8, -6.687), (2.313, 0.8, 7.015), (2.313, 0.8, -7.015), (1.9, 0.8, 7.291), (1.9, 0.8, -7.291), (1.454, 0.8, 7.511), (1.454, 0.8, -7.511), (1.397, 0.8, -4.191), (1.397, 0.8, 4.191), (1.21, 0.8, 4.89), (0.9835, 0.8, 7.671), (0.6985, 0.8, 5.401), (0.496, 0.8, 7.767), (5.775e-15, 0.8, 7.8), (0.0, 0.8, 5.588), (-0.496, 0.8, 7.767), (-0.6985, 0.8, 5.401), (-0.9835, 0.8, 7.671), (-1.21, 0.8, 4.89), (-1.397, 0.8, 4.191), (-1.454, 0.8, 7.511), (-1.397, 0.8, -4.191), (-1.454, 0.8, -7.511), (-1.9, 0.8, 7.291), (-1.9, 0.8, -7.291), (-2.313, 0.8, 7.015), (-2.313, 0.8, -7.015), (-2.687, 0.8, 6.687), (-2.687, 0.8, -6.687), (-3.015, 0.8, 6.313), (-3.015, 0.8, -6.313), (-3.291, 0.8, 5.9), (-3.291, 0.8, -5.9), (-3.511, 0.8, 5.454), (-3.511, 0.8, -5.454), (-3.671, 0.8, 4.984), (-3.671, 0.8, -4.984), (-3.767, 0.8, 4.496), (-3.767, 0.8, -4.496), (-3.8, 0.8, -4.0), (-3.8, 0.8, 4.0), (-3.8, -0.8, -4.0), (-3.8, -0.8, 4.0), (-3.767, -0.8, -4.496), (-3.671, -0.8, -4.984), (-3.511, -0.8, -5.454), (-3.291, -0.8, -5.9), (-3.015, -0.8, -6.313), (-2.687, -0.8, -6.687), (-2.313, -0.8, -7.015), (-1.9, -0.8, -7.291), (-1.454, -0.8, -7.511), (-0.9835, 0.8, -7.671), (-0.9835, -0.8, -7.671), (-1.21, 0.8, -4.89), (-1.397, -0.8, -4.191), (-1.21, -0.8, -4.89), (-1.21, 0.8, -3.493), (-1.21, -0.8, -3.493), (-1.21, 0.8, 3.493), (-1.397, -0.8, 4.191), (-1.21, -0.8, 3.493), (-1.21, -0.8, 4.89), (-0.6985, -0.8, 5.401), (0.0, -0.8, 5.588), (0.6985, -0.8, 5.401), (1.21, -0.8, 4.89), (1.397, -0.8, 4.191), (1.21, 0.8, 3.493), (1.21, -0.8, 3.493), (1.21, 0.8, -3.493), (0.6985, 0.8, 2.981), (0.6985, 0.8, -2.981), (0.0, 0.8, -2.794), (0.0, 0.8, 2.794), (-0.6985, 0.8, 2.981), (-0.6985, 0.8, -2.981), (-0.6985, -0.8, -2.981), (0.0, -0.8, -2.794), (0.6985, -0.8, -2.981), (1.21, -0.8, -3.493), (1.397, -0.8, -4.191), (1.21, 0.8, -4.89), (1.21, -0.8, -4.89), (0.9835, 0.8, -7.671), (0.6985, 0.8, -5.401), (0.496, 0.8, -7.767), (0.0, 0.8, -5.588), (-1.444e-15, 0.8, -7.8), (-0.496, 0.8, -7.767), (-0.6985, 0.8, -5.401), (-0.6985, -0.8, -5.401), (-1.454, -0.8, 7.511), (-1.9, -0.8, 7.291), (-2.313, -0.8, 7.015), (-2.687, -0.8, 6.687), (-3.015, -0.8, 6.313), (-3.291, -0.8, 5.9), (-3.511, -0.8, 5.454), (-3.671, -0.8, 4.984), (-3.767, -0.8, 4.496), (-0.9835, -0.8, 7.671), (-0.6985, -0.8, 2.981), (0.0, -0.8, 2.794), (0.6985, -0.8, 2.981), (1.454, -0.8, -7.511), (0.9835, -0.8, -7.671), (0.6985, -0.8, -5.401), (0.496, -0.8, -7.767), (0.0, -0.8, -5.588), (-1.444e-15, -0.8, -7.8), (-0.496, -0.8, -7.767), (1.9, -0.8, -7.291), (2.313, -0.8, -7.015), (2.687, -0.8, -6.687), (2.687, -0.8, 6.687), (2.313, -0.8, 7.015), (1.9, -0.8, 7.291), (1.454, -0.8, 7.511), (0.9835, -0.8, 7.671), (0.496, -0.8, 7.767), (5.775e-15, -0.8, 7.8), (-0.496, -0.8, 7.767), (3.015, -0.8, 6.313), (3.291, -0.8, 5.9), (3.511, -0.8, -5.454), (3.511, 0.8, -5.454), (3.291, 0.8, 5.9), (3.511, 0.8, 5.454), (3.511, -0.8, 5.454), (3.671, 0.8, -4.984), (3.671, 0.8, 4.984), (3.671, -0.8, 4.984), (3.671, -0.8, -4.984), (3.767, 0.8, -4.496), (3.767, -0.8, -4.496), (3.767, 0.8, 4.496), (3.767, -0.8, 4.496), (3.8, -0.8, -4.0), (3.8, 0.8, -4.0), (3.8, 0.8, 4.0), (3.8, -0.8, 4.0)], [], [(0, 1, 2, 3), (0, 4, 1), (0, 5, 4), (5, 0, 6), (6, 7, 5), (8, 7, 6), (8, 9, 7), (10, 9, 8), (10, 11, 9), (12, 11, 10), (13, 11, 12), (14, 11, 13), (15, 11, 14), (15, 16, 11), (17, 16, 15), (17, 18, 16), (17, 19, 18), (20, 19, 17), (20, 21, 19), (22, 21, 20), (22, 23, 21), (24, 23, 22), (25, 23, 24), (23, 25, 26), (27, 26, 25), (28, 26, 27), (28, 29, 26), (30, 29, 28), (30, 31, 29), (32, 31, 30), (32, 33, 31), (34, 33, 32), (34, 35, 33), (36, 35, 34), (36, 37, 35), (38, 37, 36), (38, 39, 37), (40, 39, 38), (40, 41, 39), (42, 41, 40), (42, 43, 41), (44, 43, 42), (45, 43, 44), (43, 45, 46), (46, 45, 47, 48), (45, 44, 49, 47), (44, 42, 50, 49), (42, 40, 51, 50), (40, 38, 52, 51), (38, 36, 53, 52), (36, 34, 54, 53), (34, 32, 55, 54), (32, 30, 56, 55), (30, 28, 57, 56), (28, 58, 59, 57), (28, 27, 58), (58, 27, 60), (60, 27, 61, 62), (27, 63, 64, 61), (27, 65, 63), (65, 27, 25), (65, 25, 66, 67), (25, 24, 68, 66), (24, 22, 69, 68), (22, 20, 70, 69), (20, 17, 71, 70), (17, 15, 72, 71), (15, 14, 73, 72), (14, 74, 75, 73), (13, 74, 14), (76, 74, 13), (76, 77, 74), (78, 77, 76), (79, 77, 78), (79, 80, 77), (79, 81, 80), (82, 81, 79), (82, 65, 81), (63, 65, 82), (63, 82, 83, 64), (82, 79, 84, 83), (79, 78, 85, 84), (78, 76, 86, 85), (76, 13, 87, 86), (13, 88, 89, 87), (12, 88, 13), (90, 88, 12), (90, 91, 88), (92, 91, 90), (92, 93, 91), (94, 93, 92), (95, 93, 94), (95, 96, 93), (58, 96, 95), (58, 60, 96), (96, 60, 62, 97), (62, 59, 97), (61, 59, 62), (61, 57, 59), (98, 57, 61), (99, 57, 98), (99, 56, 57), (100, 56, 99), (100, 55, 56), (101, 55, 100), (101, 54, 55), (102, 54, 101), (102, 53, 54), (103, 53, 102), (103, 52, 53), (104, 52, 103), (104, 51, 52), (105, 51, 104), (105, 50, 51), (106, 50, 105), (106, 49, 50), (48, 49, 106), (49, 48, 47), (43, 46, 48, 106), (41, 43, 106, 105), (39, 41, 105, 104), (37, 39, 104, 103), (35, 37, 103, 102), (33, 35, 102, 101), (31, 33, 101, 100), (29, 31, 100, 99), (26, 29, 99, 98), (23, 26, 98, 107), (98, 66, 107), (66, 98, 61), (64, 66, 61), (66, 64, 67), (67, 64, 83), (67, 83, 108), (108, 83, 84), (108, 84, 109), (109, 84, 85), (109, 85, 110), (110, 85, 86), (110, 86, 75), (75, 86, 87), (75, 87, 73), (87, 111, 73), (89, 111, 87), (89, 112, 111), (113, 112, 89), (113, 114, 112), (115, 114, 113), (115, 116, 114), (115, 117, 116), (97, 117, 115), (97, 59, 117), (58, 95, 117, 59), (95, 94, 116, 117), (94, 92, 114, 116), (92, 90, 112, 114), (90, 12, 111, 112), (12, 10, 118, 111), (10, 8, 119, 118), (8, 6, 120, 119), (6, 0, 3, 120), (121, 120, 3), (122, 120, 121), (122, 119, 120), (123, 119, 122), (123, 118, 119), (124, 118, 123), (124, 111, 118), (124, 73, 111), (124, 72, 73), (125, 72, 124), (125, 71, 72), (126, 71, 125), (127, 71, 126), (127, 70, 71), (128, 70, 127), (128, 69, 70), (107, 69, 128), (107, 68, 69), (107, 66, 68), (21, 23, 107, 128), (19, 21, 128, 127), (18, 19, 127, 126), (16, 18, 126, 125), (11, 16, 125, 124), (9, 11, 124, 123), (7, 9, 123, 122), (5, 7, 122, 121), (4, 5, 121, 129), (121, 3, 129), (129, 3, 2), (129, 2, 130), (130, 2, 131), (1, 132, 131, 2), (1, 133, 132), (1, 4, 133), (133, 4, 129, 130), (134, 133, 130, 135), (132, 133, 134), (132, 134, 136), (136, 134, 137), (137, 134, 135, 138), (135, 139, 138), (135, 131, 139), (130, 131, 135), (132, 136, 139, 131), (136, 140, 141, 139), (136, 137, 140), (140, 137, 142), (142, 137, 138, 143), (138, 141, 143), (138, 139, 141), (143, 141, 144), (140, 145, 144, 141), (140, 142, 145), (145, 142, 146), (146, 142, 143, 147), (143, 144, 147), (145, 146, 147, 144), (93, 96, 97, 115), (91, 93, 115, 113), (88, 91, 113, 89), (74, 77, 110, 75), (77, 80, 109, 110), (80, 81, 108, 109), (81, 65, 67, 108)])
me_mesh1_pcbgroup_model.polygons.foreach_set('material_index', [2, 0, 0, 0, 0, 0, 0, 0, 0, 0, 0, 0, 0, 0, 0, 0, 0, 0, 0, 0, 0, 0, 0, 0, 0, 0, 0, 0, 0, 0, 0, 0, 0, 0, 0, 0, 0, 0, 0, 0, 0, 0, 0, 0, 2, 2, 2, 2, 2, 2, 2, 2, 2, 2, 2, 0, 0, 3, 3, 0, 0, 3, 3, 3, 3, 3, 3, 3, 3, 0, 0, 0, 0, 0, 0, 0, 0, 0, 0, 3, 3, 3, 3, 3, 3, 0, 0, 0, 0, 0, 0, 0, 0, 0, 0, 3, 1, 1, 1, 1, 1, 1, 1, 1, 1, 1, 1, 1, 1, 1, 1, 1, 1, 1, 1, 1, 1, 1, 2, 2, 2, 2, 2, 2, 2, 2, 2, 2, 1, 1, 1, 1, 1, 1, 1, 1, 1, 1, 1, 1, 1, 1, 1, 1, 1, 1, 1, 1, 1, 1, 1, 1, 2, 2, 2, 2, 2, 2, 2, 2, 2, 1, 1, 1, 1, 1, 1, 1, 1, 1, 1, 1, 1, 1, 1, 1, 1, 1, 1, 1, 2, 2, 2, 2, 2, 2, 2, 2, 2, 1, 1, 1, 1, 2, 0, 0, 2, 2, 0, 0, 0, 2, 1, 1, 1, 2, 2, 0, 0, 2, 1, 1, 1, 2, 0, 0, 2, 1, 2, 3, 3, 3, 3, 3, 3, 3])
_uv = me_mesh1_pcbgroup_model.uv_layers.new(name='UVMap')
_uv.uv.foreach_set('vector', [312.9, 62.99, 293.4, 62.99, 293.4, -1.958e-29, 312.9, -1.958e-29, 0.8967, 0.9047, 0.8967, 0.0953, 0.933, 0.8782, 0.8967, 0.9047, 0.8536, 0.07135, 0.8967, 0.0953, 0.8536, 0.07135, 0.8967, 0.9047, 0.8536, 0.9287, 0.8536, 0.9287, 0.8044, 0.05034, 0.8536, 0.07135, 0.8044, 0.9497, 0.8044, 0.05034, 0.8536, 0.9287, 0.8044, 0.9497, 0.75, 0.03263, 0.8044, 0.05034, 0.75, 0.9674, 0.75, 0.03263, 0.8044, 0.9497, 0.75, 0.9674, 0.6913, 0.01854, 0.75, 0.03263, 0.6913, 0.9815, 0.6913, 0.01854, 0.75, 0.9674, 0.6838, 0.7687, 0.6913, 0.01854, 0.6913, 0.9815, 0.6838, 0.2313, 0.6913, 0.01854, 0.6838, 0.7687, 0.6592, 0.1866, 0.6913, 0.01854, 0.6838, 0.2313, 0.6592, 0.1866, 0.6294, 0.0083, 0.6913, 0.01854, 0.5919, 0.1538, 0.6294, 0.0083, 0.6592, 0.1866, 0.5919, 0.1538, 0.5653, 0.002084, 0.6294, 0.0083, 0.5919, 0.1538, 0.5, 4.639e-33, 0.5653, 0.002084, 0.5, 0.1418, 0.5, 4.639e-33, 0.5919, 0.1538, 0.5, 0.1418, 0.4347, 0.002084, 0.5, 4.639e-33, 0.4081, 0.1538, 0.4347, 0.002084, 0.5, 0.1418, 0.4081, 0.1538, 0.3706, 0.0083, 0.4347, 0.002084, 0.3408, 0.1866, 0.3706, 0.0083, 0.4081, 0.1538, 0.3162, 0.2313, 0.3706, 0.0083, 0.3408, 0.1866, 0.3706, 0.0083, 0.3162, 0.2313, 0.3087, 0.01854, 0.3162, 0.7687, 0.3087, 0.01854, 0.3162, 0.2313, 0.3087, 0.9815, 0.3087, 0.01854, 0.3162, 0.7687, 0.3087, 0.9815, 0.25, 0.03263, 0.3087, 0.01854, 0.25, 0.9674, 0.25, 0.03263, 0.3087, 0.9815, 0.25, 0.9674, 0.1956, 0.05034, 0.25, 0.03263, 0.1956, 0.9497, 0.1956, 0.05034, 0.25, 0.9674, 0.1956, 0.9497, 0.1464, 0.07135, 0.1956, 0.05034, 0.1464, 0.9287, 0.1464, 0.07135, 0.1956, 0.9497, 0.1464, 0.9287, 0.1033, 0.0953, 0.1464, 0.07135, 0.1033, 0.9047, 0.1033, 0.0953, 0.1464, 0.9287, 0.1033, 0.9047, 0.06699, 0.1218, 0.1033, 0.0953, 0.06699, 0.8782, 0.06699, 0.1218, 0.1033, 0.9047, 0.06699, 0.8782, 0.03806, 0.1504, 0.06699, 0.1218, 0.03806, 0.8496, 0.03806, 0.1504, 0.06699, 0.8782, 0.03806, 0.8496, 0.01704, 0.1805, 0.03806, 0.1504, 0.01704, 0.8195, 0.01704, 0.1805, 0.03806, 0.8496, 0.01704, 0.8195, 0.004278, 0.2118, 0.01704, 0.1805, 0.004278, 0.7882, 0.004278, 0.2118, 0.01704, 0.8195, 2.959e-33, 0.7564, 0.004278, 0.2118, 0.004278, 0.7882, 0.004278, 0.2118, 2.959e-33, 0.7564, 2.959e-33, 0.2436, -149.6, 62.99, -464.6, 62.99, -464.6, 0.0, -149.6, 0.0, -463.6, 62.99, -483.1, 62.99, -483.1, 3.363e-31, -463.6, 3.363e-31, -475.0, 62.99, -494.6, 62.99, -494.6, 4.623e-31, -475.0, 4.623e-31, -478.2, 62.99, -497.8, 62.99, -497.8, -1.928e-31, -478.2, -1.928e-31, -473.0, 62.99, -492.6, 62.99, -492.6, -1.632e-30, -473.0, -1.632e-30, -459.6, 62.99, -479.2, 62.99, -479.2, -3.804e-30, -459.6, -3.804e-30, -438.1, 62.99, -457.7, 62.99, -457.7, -6.606e-30, -438.1, -6.606e-30, -409.0, 62.99, -428.6, 62.99, -428.6, -9.893e-30, -409.0, -9.893e-30, -372.7, 62.99, -392.3, 62.99, -392.3, -1.348e-29, -372.7, -1.348e-29, -329.9, 62.99, -349.4, 62.99, -349.4, -1.717e-29, -329.9, -1.717e-29, -281.2, 62.99, -300.8, 62.99, -300.8, -2.073e-29, -281.2, -2.073e-29, 0.3087, 0.9815, 0.3162, 0.7687, 0.3706, 0.9917, 0.3706, 0.9917, 0.3162, 0.7687, 0.3408, 0.8134, 509.0, 62.99, 480.5, 62.99, 480.5, 0.0, 509.0, 0.0, 431.5, 62.99, 403.0, 62.99, 403.0, 0.0, 431.5, 0.0, 0.3162, 0.7687, 0.3408, 0.2761, 0.3408, 0.7239, 0.3408, 0.2761, 0.3162, 0.7687, 0.3162, 0.2313, 190.2, 62.99, 161.7, 62.99, 161.7, 0.0, 190.2, 0.0, 112.8, 62.99, 84.29, 62.99, 84.29, 0.0, 112.8, 0.0, 8.918, 62.99, -19.55, 62.99, -19.55, 0.0, 8.918, 0.0, -93.5, 62.99, -122.0, 62.99, -122.0, 0.0, -93.5, 0.0, -167.0, 62.99, -195.5, 62.99, -195.5, 0.0, -167.0, 0.0, -192.0, 62.99, -220.5, 62.99, -220.5, 0.0, -192.0, 0.0, -161.7, 62.99, -190.2, 62.99, -190.2, 0.0, -161.7, 0.0, -84.29, 62.99, -112.8, 62.99, -112.8, 0.0, -84.29, 0.0, 0.6838, 0.7687, 0.6592, 0.2761, 0.6838, 0.2313, 0.6592, 0.7239, 0.6592, 0.2761, 0.6838, 0.7687, 0.6592, 0.7239, 0.5919, 0.3089, 0.6592, 0.2761, 0.5919, 0.6911, 0.5919, 0.3089, 0.6592, 0.7239, 0.5, 0.6791, 0.5919, 0.3089, 0.5919, 0.6911, 0.5, 0.6791, 0.5, 0.3209, 0.5919, 0.3089, 0.5, 0.6791, 0.4081, 0.3089, 0.5, 0.3209, 0.4081, 0.6911, 0.4081, 0.3089, 0.5, 0.6791, 0.4081, 0.6911, 0.3408, 0.2761, 0.4081, 0.3089, 0.3408, 0.7239, 0.3408, 0.2761, 0.4081, 0.6911, 242.3, 62.99, 213.8, 62.99, 213.8, 0.0, 242.3, 0.0, -8.089, 62.99, -36.56, 62.99, -36.56, 0.0, -8.089, 0.0, -252.5, 62.99, -280.9, 62.99, -280.9, 0.0, -252.5, 0.0, -425.4, 62.99, -453.8, 62.99, -453.8, 0.0, -425.4, 0.0, -480.5, 62.99, -509.0, 62.99, -509.0, 0.0, -480.5, 0.0, -403.0, 62.99, -431.5, 62.99, -431.5, 0.0, -403.0, 0.0, 0.6913, 0.9815, 0.6592, 0.8134, 0.6838, 0.7687, 0.6294, 0.9917, 0.6592, 0.8134, 0.6913, 0.9815, 0.6294, 0.9917, 0.5919, 0.8462, 0.6592, 0.8134, 0.5653, 0.9979, 0.5919, 0.8462, 0.6294, 0.9917, 0.5653, 0.9979, 0.5, 0.8582, 0.5919, 0.8462, 0.5, 1.0, 0.5, 0.8582, 0.5653, 0.9979, 0.4347, 0.9979, 0.5, 0.8582, 0.5, 1.0, 0.4347, 0.9979, 0.4081, 0.8462, 0.5, 0.8582, 0.3706, 0.9917, 0.4081, 0.8462, 0.4347, 0.9979, 0.3706, 0.9917, 0.3408, 0.8134, 0.4081, 0.8462, 453.8, 62.99, 425.4, 62.99, 425.4, 0.0, 453.8, 0.0, -0.3408, 0.8134, -0.3706, 0.9917, -0.4081, 0.8462, -0.3162, 0.7687, -0.3706, 0.9917, -0.3408, 0.8134, -0.3162, 0.7687, -0.3087, 0.9815, -0.3706, 0.9917, -0.3087, 0.01854, -0.3087, 0.9815, -0.3162, 0.7687, -0.25, 0.03263, -0.3087, 0.9815, -0.3087, 0.01854, -0.25, 0.03263, -0.25, 0.9674, -0.3087, 0.9815, -0.1956, 0.05034, -0.25, 0.9674, -0.25, 0.03263, -0.1956, 0.05034, -0.1956, 0.9497, -0.25, 0.9674, -0.1464, 0.07135, -0.1956, 0.9497, -0.1956, 0.05034, -0.1464, 0.07135, -0.1464, 0.9287, -0.1956, 0.9497, -0.1033, 0.0953, -0.1464, 0.9287, -0.1464, 0.07135, -0.1033, 0.0953, -0.1033, 0.9047, -0.1464, 0.9287, -0.06699, 0.1218, -0.1033, 0.9047, -0.1033, 0.0953, -0.06699, 0.1218, -0.06699, 0.8782, -0.1033, 0.9047, -0.03806, 0.1504, -0.06699, 0.8782, -0.06699, 0.1218, -0.03806, 0.1504, -0.03806, 0.8496, -0.06699, 0.8782, -0.01704, 0.1805, -0.03806, 0.8496, -0.03806, 0.1504, -0.01704, 0.1805, -0.01704, 0.8195, -0.03806, 0.8496, -0.004278, 0.2118, -0.01704, 0.8195, -0.01704, 0.1805, -0.004278, 0.2118, -0.004278, 0.7882, -0.01704, 0.8195, 0.0, 0.2436, -0.004278, 0.7882, -0.004278, 0.2118, -0.004278, 0.7882, 0.0, 0.2436, 0.0, 0.7564, -129.7, 62.99, -149.3, 62.99, -149.3, -1.662e-31, -129.7, -1.662e-31, -107.8, 62.99, -127.3, 62.99, -127.3, -6.021e-31, -107.8, -6.021e-31, -83.79, 62.99, -103.4, 62.99, -103.4, -1.127e-30, -83.79, -1.127e-30, -58.22, 62.99, -77.79, 62.99, -77.79, -1.665e-30, -58.22, -1.665e-30, -31.49, 62.99, -51.06, 62.99, -51.06, -2.143e-30, -31.49, -2.143e-30, -4.053, 62.99, -23.62, 62.99, -23.62, -2.497e-30, -4.053, -2.497e-30, 23.62, 62.99, 4.053, 62.99, 4.053, -2.676e-30, 23.62, -2.676e-30, 51.06, 62.99, 31.49, 62.99, 31.49, -2.644e-30, 51.06, -2.644e-30, 77.79, 62.99, 58.22, 62.99, 58.22, -2.389e-30, 77.79, -2.389e-30, 103.4, 62.99, 83.79, 62.99, 83.79, -1.916e-30, 103.4, -1.916e-30, -0.3087, 0.01854, -0.3162, 0.2313, -0.3706, 0.0083, -0.3162, 0.2313, -0.3087, 0.01854, -0.3162, 0.7687, -0.3408, 0.7239, -0.3162, 0.2313, -0.3162, 0.7687, -0.3162, 0.2313, -0.3408, 0.7239, -0.3408, 0.2761, -0.3408, 0.2761, -0.3408, 0.7239, -0.4081, 0.6911, -0.3408, 0.2761, -0.4081, 0.6911, -0.4081, 0.3089, -0.4081, 0.3089, -0.4081, 0.6911, -0.5, 0.6791, -0.4081, 0.3089, -0.5, 0.6791, -0.5, 0.3209, -0.5, 0.3209, -0.5, 0.6791, -0.5919, 0.6911, -0.5, 0.3209, -0.5919, 0.6911, -0.5919, 0.3089, -0.5919, 0.3089, -0.5919, 0.6911, -0.6592, 0.7239, -0.5919, 0.3089, -0.6592, 0.7239, -0.6592, 0.2761, -0.6592, 0.2761, -0.6592, 0.7239, -0.6838, 0.7687, -0.6592, 0.2761, -0.6838, 0.7687, -0.6838, 0.2313, -0.6838, 0.7687, -0.6913, 0.9815, -0.6838, 0.2313, -0.6592, 0.8134, -0.6913, 0.9815, -0.6838, 0.7687, -0.6592, 0.8134, -0.6294, 0.9917, -0.6913, 0.9815, -0.5919, 0.8462, -0.6294, 0.9917, -0.6592, 0.8134, -0.5919, 0.8462, -0.5653, 0.9979, -0.6294, 0.9917, -0.5, 0.8582, -0.5653, 0.9979, -0.5919, 0.8462, -0.5, 0.8582, -0.5, 1.0, -0.5653, 0.9979, -0.5, 0.8582, -0.4347, 0.9979, -0.5, 1.0, -0.4081, 0.8462, -0.4347, 0.9979, -0.5, 0.8582, -0.4081, 0.8462, -0.3706, 0.9917, -0.4347, 0.9979, -227.6, 62.99, -247.1, 62.99, -247.1, -2.396e-29, -227.6, -2.396e-29, -169.9, 62.99, -189.5, 62.99, -189.5, -2.666e-29, -169.9, -2.666e-29, -109.1, 62.99, -128.7, 62.99, -128.7, -2.867e-29, -109.1, -2.867e-29, -46.31, 62.99, -65.88, 62.99, -65.88, -2.987e-29, -46.31, -2.987e-29, 17.45, 62.99, -2.121, 62.99, -2.121, -3.017e-29, 17.45, -3.017e-29, 81.08, 62.99, 61.51, 62.99, 61.51, -2.957e-29, 81.08, -2.957e-29, 143.5, 62.99, 123.9, 62.99, 123.9, -2.81e-29, 143.5, -2.81e-29, 203.6, 62.99, 184.0, 62.99, 184.0, -2.584e-29, 203.6, -2.584e-29, 260.4, 62.99, 240.9, 62.99, 240.9, -2.294e-29, 260.4, -2.294e-29, -0.8536, 0.07135, -0.8536, 0.9287, -0.8967, 0.9047, -0.8044, 0.05034, -0.8536, 0.9287, -0.8536, 0.07135, -0.8044, 0.05034, -0.8044, 0.9497, -0.8536, 0.9287, -0.75, 0.03263, -0.8044, 0.9497, -0.8044, 0.05034, -0.75, 0.03263, -0.75, 0.9674, -0.8044, 0.9497, -0.6913, 0.01854, -0.75, 0.9674, -0.75, 0.03263, -0.6913, 0.01854, -0.6913, 0.9815, -0.75, 0.9674, -0.6913, 0.01854, -0.6838, 0.2313, -0.6913, 0.9815, -0.6913, 0.01854, -0.6592, 0.1866, -0.6838, 0.2313, -0.6294, 0.0083, -0.6592, 0.1866, -0.6913, 0.01854, -0.6294, 0.0083, -0.5919, 0.1538, -0.6592, 0.1866, -0.5653, 0.002084, -0.5919, 0.1538, -0.6294, 0.0083, -0.5, 0.0, -0.5919, 0.1538, -0.5653, 0.002084, -0.5, 0.0, -0.5, 0.1418, -0.5919, 0.1538, -0.4347, 0.002084, -0.5, 0.1418, -0.5, 0.0, -0.4347, 0.002084, -0.4081, 0.1538, -0.5, 0.1418, -0.3706, 0.0083, -0.4081, 0.1538, -0.4347, 0.002084, -0.3706, 0.0083, -0.3408, 0.1866, -0.4081, 0.1538, -0.3706, 0.0083, -0.3162, 0.2313, -0.3408, 0.1866, 127.3, 62.99, 107.8, 62.99, 107.8, -1.254e-30, 127.3, -1.254e-30, 149.3, 62.99, 129.7, 62.99, 129.7, -4.506e-31, 149.3, -4.506e-31, 168.9, 62.99, 149.3, 62.99, 149.3, 4.326e-31, 168.9, 4.326e-31, 185.7, 62.99, 166.1, 62.99, 166.1, 1.321e-30, 185.7, 1.321e-30, 199.5, 62.99, 180.0, 62.99, 180.0, 2.134e-30, 199.5, 2.134e-30, 210.1, 62.99, 190.6, 62.99, 190.6, 2.792e-30, 210.1, 2.792e-30, 217.3, 62.99, 197.7, 62.99, 197.7, 3.218e-30, 217.3, 3.218e-30, 220.9, 62.99, 201.3, 62.99, 201.3, 3.35e-30, 220.9, 3.35e-30, 220.9, 62.99, 201.3, 62.99, 201.3, 3.141e-30, 220.9, 3.141e-30, -0.8536, 0.07135, -0.8967, 0.9047, -0.8967, 0.0953, -0.8967, 0.0953, -0.8967, 0.9047, -0.933, 0.8782, -0.8967, 0.0953, -0.933, 0.8782, -0.933, 0.1218, -0.933, 0.1218, -0.933, 0.8782, -0.9619, 0.8496, 360.3, 62.99, 340.7, 62.99, 340.7, -1.594e-29, 360.3, -1.594e-29, 0.933, 0.8782, 0.933, 0.1218, 0.9619, 0.8496, 0.933, 0.8782, 0.8967, 0.0953, 0.933, 0.1218, 217.3, 62.99, 197.7, 62.99, 197.7, 2.561e-30, 217.3, 2.561e-30, 210.1, 62.99, 190.6, 62.99, 190.6, 1.608e-30, 210.1, 1.608e-30, 0.9619, 0.8496, 0.933, 0.1218, 0.9619, 0.1504, 0.9619, 0.8496, 0.9619, 0.1504, 0.983, 0.8195, 0.983, 0.8195, 0.9619, 0.1504, 0.983, 0.1805, 199.5, 62.99, 180.0, 62.99, 180.0, 2.984e-31, 199.5, 2.984e-31, -0.9619, 0.1504, -0.983, 0.8195, -0.983, 0.1805, -0.9619, 0.1504, -0.9619, 0.8496, -0.983, 0.8195, -0.933, 0.1218, -0.9619, 0.8496, -0.9619, 0.1504, 401.6, 62.99, 382.0, 62.99, 382.0, -1.226e-29, 401.6, -1.226e-29, 436.2, 62.99, 416.7, 62.99, 416.7, -8.741e-30, 436.2, -8.741e-30, 0.983, 0.8195, 0.983, 0.1805, 0.9957, 0.7882, 0.9957, 0.7882, 0.983, 0.1805, 0.9957, 0.2118, 185.7, 62.99, 166.1, 62.99, 166.1, -1.324e-30, 185.7, -1.324e-30, -0.983, 0.1805, -0.9957, 0.7882, -0.9957, 0.2118, -0.983, 0.1805, -0.983, 0.8195, -0.9957, 0.7882, -0.9957, 0.2118, -0.9957, 0.7882, -1.0, 0.7564, 463.6, 62.99, 444.0, 62.99, 444.0, -5.587e-30, 463.6, -5.587e-30, 0.9957, 0.7882, 0.9957, 0.2118, 1.0, 0.7564, 1.0, 0.7564, 0.9957, 0.2118, 1.0, 0.2436, 168.9, 62.99, 149.3, 62.99, 149.3, -3.196e-30, 168.9, -3.196e-30, -0.9957, 0.2118, -1.0, 0.7564, -1.0, 0.2436, 464.6, 62.99, 149.6, 62.99, 149.6, -4.205e-30, 464.6, -4.205e-30, 280.9, 62.99, 252.5, 62.99, 252.5, 0.0, 280.9, 0.0, 36.56, 62.99, 8.089, 62.99, 8.089, 0.0, 36.56, 0.0, -213.8, 62.99, -242.3, 62.99, -242.3, 0.0, -213.8, 0.0, 19.55, 62.99, -8.918, 62.99, -8.918, 0.0, 19.55, 0.0, 122.0, 62.99, 93.5, 62.99, 93.5, 0.0, 122.0, 0.0, 195.5, 62.99, 167.0, 62.99, 167.0, 0.0, 195.5, 0.0, 220.5, 62.99, 192.0, 62.99, 192.0, 0.0, 220.5, 0.0])
me_mesh1_pcbgroup_model.materials.append(mat_sparkfun_lilypad_button_top_board)
me_mesh1_pcbgroup_model.materials.append(mat_sparkfun_lilypad_button_bottom_board)
me_mesh1_pcbgroup_model.materials.append(mat_mat_board)
me_mesh1_pcbgroup_model.materials.append(mat_element)
me_mesh1_pcbgroup_model.use_remesh_preserve_volume = False
me_mesh1_pcbgroup_model.use_remesh_preserve_attributes = False
me_mesh1_pcbgroup_model.use_mirror_vertex_groups = False
me_mesh1_pcbgroup_model.update()
me_mesh4_group1_skp559a1_tactile_switch_smd1_model = bpy.data.meshes.new('Mesh4 Group1 skp559A1 TACTILE_SWITCH_SMD1 Model')
me_mesh4_group1_skp559a1_tactile_switch_smd1_model.from_pydata([(-2.774, 0.9497, 1.6), (-2.773, 0.9499, 1.6), (-2.773, 0.9499, 2.1), (-2.774, 0.9497, 2.1), (-2.877, 0.9041, 1.6), (-2.875, 0.9632, 1.6), (-2.871, 0.9809, 1.6), (-2.863, 0.9975, 1.6), (-2.852, 1.012, 1.6), (-2.839, 1.025, 1.6), (-2.825, 1.036, 1.6), (-2.808, 1.044, 1.6), (-2.79, 1.048, 1.6), (-1.393, 1.05, 1.6), (-1.393, 0.95, 1.6), (-2.772, 0.95, 1.6), (-2.774, 0.9493, 1.6), (-2.775, 0.9488, 1.6), (-2.776, 0.9482, 1.6), (-2.776, 0.9475, 1.6), (-2.777, 0.9467, 1.6), (-2.777, 0.9459, 1.6), (-2.779, 0.8868, 1.6), (-2.783, 0.8691, 1.6), (-2.791, 0.8525, 1.6), (-2.802, 0.8375, 1.6), (-2.815, 0.8246, 1.6), (-2.829, 0.8141, 1.6), (-2.846, 0.8063, 1.6), (-2.864, 0.8016, 1.6), (-2.882, 0.8, 1.6), (-3.327, 0.8, 1.6), (-3.327, 0.9, 1.6), (-2.882, 0.9, 1.6), (-2.881, 0.9001, 1.6), (-2.88, 0.9003, 1.6), (-2.879, 0.9007, 1.6), (-2.879, 0.9012, 1.6), (-2.878, 0.9018, 1.6), (-2.878, 0.9025, 1.6), (-2.877, 0.9033, 1.6), (-2.877, 0.9041, 2.1), (-2.875, 0.9632, 2.1), (-2.877, 0.9033, 2.1), (-2.815, 0.8246, 2.1), (-2.802, 0.8375, 2.1), (-2.791, 0.8525, 2.1), (-2.783, 0.8691, 2.1), (-2.779, 0.8868, 2.1), (-2.777, 0.9459, 2.1), (-2.777, 0.9467, 2.1), (-2.776, 0.9475, 2.1), (-2.776, 0.9482, 2.1), (-2.775, 0.9488, 2.1), (-2.774, 0.9493, 2.1), (-2.772, 0.95, 2.1), (-1.393, 0.95, 2.1), (-1.393, 1.05, 2.1), (-2.79, 1.048, 2.1), (-2.808, 1.044, 2.1), (-2.825, 1.036, 2.1), (-2.839, 1.025, 2.1), (-2.852, 1.012, 2.1), (-2.863, 0.9975, 2.1), (-2.871, 0.9809, 2.1), (-2.878, 0.9025, 2.1), (-2.878, 0.9018, 2.1), (-2.879, 0.9012, 2.1), (-2.879, 0.9007, 2.1), (-2.88, 0.9003, 2.1), (-2.881, 0.9001, 2.1), (-2.882, 0.9, 2.1), (-3.327, 0.9, 2.1), (-3.327, 0.8, 2.1), (-2.882, 0.8, 2.1), (-2.864, 0.8016, 2.1), (-2.846, 0.8063, 2.1), (-2.829, 0.8141, 2.1)], [], [(0, 1, 2, 3), (5, 4, 41, 42), (43, 41, 4, 40), (26, 25, 45, 44), (25, 24, 46, 45), (24, 23, 47, 46), (23, 22, 48, 47), (48, 22, 21, 49), (21, 20, 50, 49), (20, 19, 51, 50), (19, 18, 52, 51), (18, 17, 53, 52), (17, 16, 54, 53), (16, 0, 3, 54), (27, 26, 44, 77), (28, 27, 77, 76), (29, 28, 76, 75), (30, 29, 75, 74), (73, 31, 30, 74), (72, 32, 31, 73), (71, 33, 32, 72), (34, 33, 71, 70), (35, 34, 70, 69), (36, 35, 69, 68), (37, 36, 68, 67), (38, 37, 67, 66), (39, 38, 66, 65), (40, 39, 65, 43), (1, 15, 55, 2), (55, 15, 14, 56), (56, 14, 13, 57), (58, 57, 13, 12), (59, 58, 12, 11), (11, 10, 60, 59), (10, 9, 61, 60), (62, 61, 9, 8), (8, 7, 63, 62), (7, 6, 64, 63), (6, 5, 42, 64), (18, 19, 20, 21, 22, 23, 24, 25, 26, 27, 28, 29, 30, 31, 32, 33, 34, 35, 36, 37, 38, 39, 40, 4, 5, 6, 7, 8, 9, 10, 11, 12, 13, 14, 15, 1, 0, 16, 17), (71, 72, 73, 74, 75, 76, 77, 44, 45, 46, 47, 48, 49, 50, 51, 52, 53, 54, 3, 2, 55, 56, 57, 58, 59, 60, 61, 62, 63, 64, 42, 41, 43, 65, 66, 67, 68, 69, 70)])
_uv = me_mesh4_group1_skp559a1_tactile_switch_smd1_model.uv_layers.new(name='UVMap')
_uv.uv.foreach_set('vector', [-165.4, -220.8, -165.4, -220.8, -185.0, -220.8, -185.0, -220.8, 165.4, -0.1948, 165.4, -2.523, 185.0, -2.523, 185.0, -0.1948, 185.0, -56.81, 185.0, -56.77, 165.4, -56.77, 165.4, -56.81, -165.4, -163.2, -165.4, -162.5, -185.0, -162.5, -185.0, -163.2, -165.4, -131.4, -165.4, -130.7, -185.0, -130.7, -185.0, -131.4, -165.4, -95.7, -165.4, -94.97, -185.0, -94.97, -185.0, -95.7, -165.4, -57.05, -165.4, -56.33, -185.0, -56.33, -185.0, -57.05, -185.0, -3.096, -165.4, -3.096, -165.4, -0.7686, -185.0, -0.7686, -165.4, -53.92, -165.4, -53.88, -185.0, -53.88, -185.0, -53.92, -165.4, -92.24, -165.4, -92.21, -185.0, -92.21, -185.0, -92.24, -165.4, -127.4, -165.4, -127.3, -185.0, -127.3, -185.0, -127.4, -165.4, -158.7, -165.4, -158.6, -185.0, -158.6, -185.0, -158.7, -165.4, -185.3, -165.4, -185.2, -185.0, -185.2, -185.0, -185.3, -165.4, -206.2, -165.4, -206.1, -185.0, -206.1, -185.0, -206.2, -165.4, -190.0, -165.4, -189.3, -185.0, -189.3, -185.0, -190.0, -165.4, -211.1, -165.4, -210.4, -185.0, -210.4, -185.0, -211.1, -165.4, -225.8, -165.4, -225.0, -185.0, -225.0, -185.0, -225.8, -165.4, -233.6, -165.4, -232.8, -185.0, -232.8, -185.0, -233.6, -252.0, 185.0, -252.0, 165.4, -234.4, 165.4, -234.4, 185.0, 185.0, 3.937, 165.4, 3.937, 165.4, 2.972e-06, 185.0, 1.486e-06, 234.4, 185.0, 234.4, 165.4, 252.0, 165.4, 252.0, 185.0, 165.4, -233.2, 165.4, -233.2, 185.0, -233.2, 185.0, -233.2, 165.4, -225.4, 165.4, -225.4, 185.0, -225.4, 185.0, -225.4, 165.4, -210.7, 165.4, -210.8, 185.0, -210.8, 185.0, -210.7, 165.4, -189.7, 165.4, -189.7, 185.0, -189.7, 185.0, -189.7, 165.4, -162.8, 165.4, -162.8, 185.0, -162.8, 185.0, -162.8, 165.4, -131.1, 165.4, -131.1, 185.0, -131.1, 185.0, -131.1, 165.4, -95.24, 165.4, -95.28, 185.0, -95.28, 185.0, -95.24, -165.4, -228.8, -165.4, -228.7, -185.0, -228.7, -185.0, -228.8, -230.1, 185.0, -230.1, 165.4, -175.8, 165.4, -175.8, 185.0, -185.0, 5.906, -165.4, 5.906, -165.4, 9.843, -185.0, 9.843, 185.0, -230.8, 185.0, -175.8, 165.3, -175.8, 165.3, -230.8, 185.0, -221.2, 185.0, -220.4, 165.4, -220.4, 165.4, -221.2, 165.4, -205.8, 165.4, -206.5, 185.0, -206.5, 185.0, -205.8, 165.4, -184.9, 165.4, -185.6, 185.0, -185.6, 185.0, -184.9, 185.0, -159.0, 185.0, -158.3, 165.4, -158.3, 165.4, -159.0, 165.4, -127.0, 165.4, -127.7, 185.0, -127.7, 185.0, -127.0, 165.4, -91.71, 165.4, -92.43, 185.0, -92.43, 185.0, -91.71, 165.4, -53.7, 165.4, -54.42, 185.0, -54.42, 185.0, -53.7, 230.3, 5.835, 230.3, 5.807, 230.3, 5.776, 230.3, 5.743, 230.4, 3.416, 230.6, 2.72, 230.9, 2.067, 231.3, 1.477, 231.8, 0.9672, 232.4, 0.5538, 233.0, 0.2493, 233.7, 0.06282, 234.4, 1.546e-05, 252.0, 1.546e-05, 252.0, 3.937, 234.4, 3.937, 234.4, 3.94, 234.4, 3.949, 234.4, 3.963, 234.3, 3.983, 234.3, 4.007, 234.3, 4.035, 234.3, 4.067, 234.3, 4.1, 234.2, 6.427, 234.0, 7.123, 233.7, 7.776, 233.3, 8.366, 232.8, 8.875, 232.2, 9.289, 231.5, 9.593, 230.8, 9.78, 175.8, 9.843, 175.8, 5.906, 230.1, 5.906, 230.2, 5.903, 230.2, 5.894, 230.2, 5.879, 230.2, 5.859, -234.4, 3.937, -252.0, 3.937, -252.0, 1.546e-05, -234.4, 1.546e-05, -233.7, 0.06282, -233.0, 0.2493, -232.4, 0.5538, -231.8, 0.9672, -231.3, 1.477, -230.9, 2.067, -230.6, 2.72, -230.4, 3.416, -230.3, 5.743, -230.3, 5.776, -230.3, 5.807, -230.3, 5.835, -230.2, 5.859, -230.2, 5.879, -230.2, 5.894, -230.2, 5.903, -230.1, 5.906, -175.8, 5.906, -175.8, 9.843, -230.8, 9.78, -231.5, 9.593, -232.2, 9.289, -232.8, 8.875, -233.3, 8.366, -233.7, 7.776, -234.0, 7.123, -234.2, 6.427, -234.3, 4.1, -234.3, 4.067, -234.3, 4.035, -234.3, 4.007, -234.3, 3.983, -234.4, 3.963, -234.4, 3.949, -234.4, 3.94])
me_mesh4_group1_skp559a1_tactile_switch_smd1_model.materials.append(mat_m_0131_silver)
me_mesh4_group1_skp559a1_tactile_switch_smd1_model.use_remesh_preserve_volume = False
me_mesh4_group1_skp559a1_tactile_switch_smd1_model.use_remesh_preserve_attributes = False
me_mesh4_group1_skp559a1_tactile_switch_smd1_model.use_mirror_vertex_groups = False
me_mesh4_group1_skp559a1_tactile_switch_smd1_model.update()
me_mesh6_group1_skp559a1_tactile_switch_smd1_model = bpy.data.meshes.new('Mesh6 Group1 skp559A1 TACTILE_SWITCH_SMD1 Model')
me_mesh6_group1_skp559a1_tactile_switch_smd1_model.from_pydata([(2.623, 0.9033, -1.6), (2.624, 0.9025, -1.6), (2.624, 0.9025, -2.1), (2.623, 0.9033, -2.1), (2.523, 0.9459, -1.6), (2.525, 0.8868, -1.6), (2.529, 0.8691, -1.6), (2.537, 0.8525, -1.6), (2.548, 0.8375, -1.6), (2.561, 0.8246, -1.6), (2.576, 0.8141, -1.6), (2.592, 0.8063, -1.6), (2.61, 0.8016, -1.6), (2.628, 0.8, -1.6), (3.073, 0.8, -1.6), (3.073, 0.9, -1.6), (2.627, 0.9001, -1.6), (2.626, 0.9003, -1.6), (2.625, 0.9007, -1.6), (2.625, 0.9012, -1.6), (2.624, 0.9018, -1.6), (2.623, 0.9041, -1.6), (2.621, 0.9632, -1.6), (2.617, 0.9809, -1.6), (2.609, 0.9975, -1.6), (2.598, 1.012, -1.6), (2.585, 1.025, -1.6), (2.57, 1.036, -1.6), (2.554, 1.044, -1.6), (2.536, 1.048, -1.6), (2.518, 1.05, -1.6), (1.139, 1.05, -1.6), (1.139, 0.95, -1.6), (2.519, 0.9499, -1.6), (2.52, 0.9497, -1.6), (2.52, 0.9493, -1.6), (2.521, 0.9488, -1.6), (2.522, 0.9482, -1.6), (2.522, 0.9475, -1.6), (2.523, 0.9467, -1.6), (2.523, 0.9459, -2.1), (2.525, 0.8868, -2.1), (2.523, 0.9467, -2.1), (2.522, 0.9475, -2.1), (2.522, 0.9482, -2.1), (2.521, 0.9488, -2.1), (2.52, 0.9493, -2.1), (2.52, 0.9497, -2.1), (2.519, 0.9499, -2.1), (1.139, 0.95, -2.1), (1.139, 1.05, -2.1), (2.518, 1.05, -2.1), (2.536, 1.048, -2.1), (2.554, 1.044, -2.1), (2.57, 1.036, -2.1), (2.585, 1.025, -2.1), (2.598, 1.012, -2.1), (2.609, 0.9975, -2.1), (2.617, 0.9809, -2.1), (2.621, 0.9632, -2.1), (2.623, 0.9041, -2.1), (2.624, 0.9018, -2.1), (2.625, 0.9012, -2.1), (2.625, 0.9007, -2.1), (2.626, 0.9003, -2.1), (2.627, 0.9001, -2.1), (3.073, 0.9, -2.1), (3.073, 0.8, -2.1), (2.628, 0.8, -2.1), (2.61, 0.8016, -2.1), (2.592, 0.8063, -2.1), (2.576, 0.8141, -2.1), (2.561, 0.8246, -2.1), (2.548, 0.8375, -2.1), (2.537, 0.8525, -2.1), (2.529, 0.8691, -2.1)], [], [(0, 1, 2, 3), (4, 40, 41, 5), (4, 39, 42, 40), (39, 38, 43, 42), (38, 37, 44, 43), (37, 36, 45, 44), (36, 35, 46, 45), (35, 34, 47, 46), (34, 33, 48, 47), (15, 66, 65, 16), (49, 32, 31, 50), (50, 31, 30, 51), (30, 29, 52, 51), (29, 28, 53, 52), (28, 27, 54, 53), (27, 26, 55, 54), (26, 25, 56, 55), (25, 24, 57, 56), (24, 23, 58, 57), (23, 22, 59, 58), (59, 22, 21, 60), (21, 0, 3, 60), (1, 20, 61, 2), (20, 19, 62, 61), (19, 18, 63, 62), (18, 17, 64, 63), (17, 16, 65, 64), (66, 15, 14, 67), (67, 14, 13, 68), (13, 12, 69, 68), (12, 11, 70, 69), (11, 10, 71, 70), (72, 71, 10, 9), (9, 8, 73, 72), (8, 7, 74, 73), (7, 6, 75, 74), (6, 5, 41, 75), (74, 75, 41, 40, 42, 43, 44, 45, 46, 47, 48, 49, 50, 51, 52, 53, 54, 55, 56, 57, 58, 59, 60, 3, 2, 61, 62, 63, 64, 65, 66, 67, 68, 69, 70, 71, 72, 73), (28, 29, 30, 31, 32, 33, 34, 35, 36, 37, 38, 39, 4, 5, 6, 7, 8, 9, 10, 11, 12, 13, 14, 15, 16, 17, 18, 19, 20, 1, 0, 21, 22, 23, 24, 25, 26, 27), (32, 49, 48, 33)])
_uv = me_mesh6_group1_skp559a1_tactile_switch_smd1_model.uv_layers.new(name='UVMap')
_uv.uv.foreach_set('vector', [-39.37, 11.16, -39.37, 11.13, -19.68, 11.13, -19.68, 11.16, 39.37, 6.353, 19.68, 6.353, 19.68, 4.025, 39.37, 4.025, 39.37, 11.16, 39.37, 11.2, 19.68, 11.2, 19.68, 11.16, 39.37, 14.39, 39.37, 14.42, 19.68, 14.42, 19.68, 14.39, 39.37, 17.19, 39.37, 17.23, 19.68, 17.23, 19.68, 17.19, 39.37, 19.47, 39.37, 19.5, 19.68, 19.5, 19.68, 19.47, 39.37, 21.16, 39.37, 21.19, 19.68, 21.19, 19.68, 21.16, 39.37, 22.2, 39.37, 22.23, 19.68, 22.23, 19.68, 22.2, 39.37, 22.57, 39.37, 22.6, 19.68, 22.6, 19.68, 22.57, 0.0, 39.37, 0.0, 19.68, -19.69, 17.83, -39.37, 17.83, 19.68, 5.906, 39.37, 5.906, 39.37, 9.843, 19.68, 9.843, 76.15, 19.68, 76.15, 39.37, 21.85, 39.37, 21.85, 19.68, -39.37, 22.63, -39.37, 21.9, -19.69, 21.9, -19.69, 22.63, -39.37, 22.94, -39.37, 22.22, -19.68, 22.22, -19.68, 22.94, -39.37, 22.58, -39.37, 21.86, -19.68, 21.86, -19.68, 22.58, -39.37, 21.53, -39.37, 20.81, -19.68, 20.81, -19.68, 21.53, -39.37, 19.85, -39.37, 19.13, -19.68, 19.13, -19.68, 19.85, -39.37, 17.57, -39.37, 16.85, -19.68, 16.85, -19.68, 17.57, -39.37, 14.77, -39.37, 14.05, -19.68, 14.05, -19.68, 14.77, -39.37, 11.53, -39.37, 10.81, -19.68, 10.81, -19.68, 11.53, -19.68, 6.926, -39.37, 6.926, -39.37, 4.599, -19.68, 4.599, -39.37, 8.552, -39.37, 8.518, -19.68, 8.518, -19.68, 8.552, -39.37, 13.45, -39.37, 13.42, -19.68, 13.42, -19.68, 13.45, -39.37, 15.33, -39.37, 15.29, -19.68, 15.29, -19.68, 15.33, -39.37, 16.74, -39.37, 16.71, -19.68, 16.71, -19.68, 16.74, -39.37, 17.64, -39.37, 17.61, -19.68, 17.61, -19.68, 17.64, -39.37, 18.01, -39.37, 17.98, -19.68, 17.98, -19.68, 18.01, -19.68, 3.937, -39.37, 3.937, -39.37, 1.248e-05, -19.68, 1.397e-05, 0.0, 19.68, 0.0, 39.37, -17.52, 39.37, -17.52, 19.68, 39.37, 17.45, 39.37, 18.17, 19.69, 18.17, 19.69, 17.45, 39.37, 17.63, 39.37, 18.35, 19.68, 18.35, 19.68, 17.63, 39.37, 17.26, 39.37, 17.99, 19.68, 17.99, 19.68, 17.26, 19.68, 17.08, 19.68, 16.36, 39.37, 16.36, 39.37, 17.08, 39.37, 14.95, 39.37, 15.67, 19.68, 15.67, 19.68, 14.95, 39.37, 13.08, 39.37, 13.8, 19.68, 13.8, 19.68, 13.08, 39.37, 10.79, 39.37, 11.51, 19.68, 11.51, 19.68, 10.79, 39.37, 8.166, 39.37, 8.887, 19.68, 8.887, 19.68, 8.166, 21.1, 2.067, 21.4, 2.72, 21.59, 3.416, 21.66, 5.743, 21.67, 5.776, 21.68, 5.807, 21.7, 5.835, 21.72, 5.859, 21.75, 5.879, 21.78, 5.894, 21.82, 5.903, 76.15, 5.906, 76.15, 9.843, 21.85, 9.843, 21.13, 9.78, 20.44, 9.593, 19.78, 9.289, 19.19, 8.875, 18.68, 8.366, 18.27, 7.776, 17.97, 7.123, 17.78, 6.427, 17.71, 4.1, 17.7, 4.067, 17.69, 4.035, 17.67, 4.007, 17.65, 3.983, 17.62, 3.963, 17.59, 3.949, 17.55, 3.94, 6.16e-16, 3.937, 6.16e-16, 1.546e-05, 17.52, 1.546e-05, 18.24, 0.06282, 18.93, 0.2493, 19.59, 0.5538, 20.18, 0.9672, 20.69, 1.477, -20.44, 9.593, -21.13, 9.78, -21.85, 9.843, -76.15, 9.843, -76.15, 5.906, -21.82, 5.903, -21.78, 5.894, -21.75, 5.879, -21.72, 5.859, -21.7, 5.835, -21.68, 5.807, -21.67, 5.776, -21.66, 5.743, -21.59, 3.416, -21.4, 2.72, -21.1, 2.067, -20.69, 1.477, -20.18, 0.9672, -19.59, 0.5538, -18.93, 0.2493, -18.24, 0.06282, -17.52, 1.546e-05, -1.412e-15, 1.546e-05, -1.412e-15, 3.937, -17.55, 3.94, -17.59, 3.949, -17.62, 3.963, -17.65, 3.983, -17.67, 4.007, -17.69, 4.035, -17.7, 4.067, -17.71, 4.1, -17.78, 6.427, -17.97, 7.123, -18.27, 7.776, -18.68, 8.366, -19.19, 8.875, -19.78, 9.289, -76.15, 39.37, -76.15, 19.68, 19.69, 22.25, 39.37, 22.25])
me_mesh6_group1_skp559a1_tactile_switch_smd1_model.materials.append(mat_m_0131_silver)
me_mesh6_group1_skp559a1_tactile_switch_smd1_model.use_remesh_preserve_volume = False
me_mesh6_group1_skp559a1_tactile_switch_smd1_model.use_remesh_preserve_attributes = False
me_mesh6_group1_skp559a1_tactile_switch_smd1_model.use_mirror_vertex_groups = False
me_mesh6_group1_skp559a1_tactile_switch_smd1_model.update()

# ---- objects
ob_mesh5_group1_skp559a1_tactile_switch_smd1_model = bpy.data.objects.new('Mesh5 Group1 skp559A1 TACTILE_SWITCH_SMD1 Model', me_mesh5_group1_skp559a1_tactile_switch_smd1_model)
ob_mesh7_group2_skp559a1_tactile_switch_smd1_model = bpy.data.objects.new('Mesh7 Group2 skp559A1 TACTILE_SWITCH_SMD1 Model', me_mesh7_group2_skp559a1_tactile_switch_smd1_model)
ob_mesh3_group1_skp559a1_tactile_switch_smd1_model = bpy.data.objects.new('Mesh3 Group1 skp559A1 TACTILE_SWITCH_SMD1 Model', me_mesh3_group1_skp559a1_tactile_switch_smd1_model)
ob_mesh2_group1_skp559a1_tactile_switch_smd1_model = bpy.data.objects.new('Mesh2 Group1 skp559A1 TACTILE_SWITCH_SMD1 Model', me_mesh2_group1_skp559a1_tactile_switch_smd1_model)
ob_mesh1_pcbgroup_model = bpy.data.objects.new('Mesh1 pcbgroup Model', me_mesh1_pcbgroup_model)
ob_mesh4_group1_skp559a1_tactile_switch_smd1_model = bpy.data.objects.new('Mesh4 Group1 skp559A1 TACTILE_SWITCH_SMD1 Model', me_mesh4_group1_skp559a1_tactile_switch_smd1_model)
ob_mesh6_group1_skp559a1_tactile_switch_smd1_model = bpy.data.objects.new('Mesh6 Group1 skp559A1 TACTILE_SWITCH_SMD1 Model', me_mesh6_group1_skp559a1_tactile_switch_smd1_model)
ob_camera = bpy.data.objects.new('Camera', cam_camera)

# ---- transforms, parenting, visibility, modifiers, constraints
ob_mesh5_group1_skp559a1_tactile_switch_smd1_model.location = (0.0, 0.0, 0.0)
ob_mesh5_group1_skp559a1_tactile_switch_smd1_model.rotation_euler = (1.571, -0.0, 0.0)
ob_mesh5_group1_skp559a1_tactile_switch_smd1_model.lineart.crease_threshold = 0.0
ob_mesh7_group2_skp559a1_tactile_switch_smd1_model.location = (0.0, 0.0, 0.0)
ob_mesh7_group2_skp559a1_tactile_switch_smd1_model.rotation_euler = (1.571, -0.0, 0.0)
ob_mesh7_group2_skp559a1_tactile_switch_smd1_model.lineart.crease_threshold = 0.0
ob_mesh3_group1_skp559a1_tactile_switch_smd1_model.location = (0.0, 0.0, 0.0)
ob_mesh3_group1_skp559a1_tactile_switch_smd1_model.rotation_euler = (1.571, -0.0, 0.0)
ob_mesh3_group1_skp559a1_tactile_switch_smd1_model.lineart.crease_threshold = 0.0
ob_mesh2_group1_skp559a1_tactile_switch_smd1_model.location = (0.0, 0.0, 0.0)
ob_mesh2_group1_skp559a1_tactile_switch_smd1_model.rotation_euler = (1.571, -0.0, 0.0)
ob_mesh2_group1_skp559a1_tactile_switch_smd1_model.lineart.crease_threshold = 0.0
ob_mesh1_pcbgroup_model.location = (0.0, 0.0, 0.0)
ob_mesh1_pcbgroup_model.rotation_euler = (1.571, -0.0, 0.0)
ob_mesh1_pcbgroup_model.lineart.crease_threshold = 0.0
ob_mesh4_group1_skp559a1_tactile_switch_smd1_model.location = (0.0, 0.0, 0.0)
ob_mesh4_group1_skp559a1_tactile_switch_smd1_model.rotation_euler = (1.571, -0.0, 0.0)
ob_mesh4_group1_skp559a1_tactile_switch_smd1_model.lineart.crease_threshold = 0.0
ob_mesh6_group1_skp559a1_tactile_switch_smd1_model.location = (0.0, 0.0, 0.0)
ob_mesh6_group1_skp559a1_tactile_switch_smd1_model.rotation_euler = (1.571, -0.0, 0.0)
ob_mesh6_group1_skp559a1_tactile_switch_smd1_model.lineart.crease_threshold = 0.0
ob_camera.location = (7.481, -6.508, 5.344)
ob_camera.rotation_euler = (1.109, 0.01082, 0.8149)
ob_camera.lock_rotations_4d = False
ob_camera.empty_display_type = 'ARROWS'
ob_camera.color = (0.0, 0.0, 0.0, 0.0)
ob_camera.display_type = 'WIRE'
ob_camera.lineart.crease_threshold = 0.0

# ---- collection membership
col_collection_1.objects.link(ob_mesh5_group1_skp559a1_tactile_switch_smd1_model)
col_collection_1.objects.link(ob_mesh7_group2_skp559a1_tactile_switch_smd1_model)
col_collection_1.objects.link(ob_mesh3_group1_skp559a1_tactile_switch_smd1_model)
col_collection_1.objects.link(ob_mesh2_group1_skp559a1_tactile_switch_smd1_model)
col_collection_1.objects.link(ob_mesh1_pcbgroup_model)
col_collection_1.objects.link(ob_mesh4_group1_skp559a1_tactile_switch_smd1_model)
col_collection_1.objects.link(ob_mesh6_group1_skp559a1_tactile_switch_smd1_model)
col_collection_1.objects.link(ob_camera)

# ---- scene / render settings (as saved in the file)
scene.camera = ob_camera
scene.frame_start = 1; scene.frame_end = 250; scene.frame_set(1)
scene.render.engine = 'BLENDER_EEVEE_NEXT'
scene.render.resolution_percentage = 50
scene.render.dither_intensity = 0.0
scene.cycles.use_denoising = False
scene.cycles.samples = 10
scene.cycles.sampling_pattern = 'TABULATED_SOBOL'
scene.cycles.light_sampling_threshold = 0.0
scene.cycles.use_adaptive_sampling = False
scene.cycles.use_light_tree = False
scene.cycles.blur_glossy = 0.0
scene.cycles.pixel_filter_type = 'GAUSSIAN'
scene.cycles.sample_clamp_indirect = 0.0
scene.view_settings.view_transform = 'Raw'
bpy.context.view_layer.update()

# ---- added for rendering (the .blend has no usable light): sun
light_auto_sun = bpy.data.lights.new('AutoSun', 'SUN')
light_auto_sun.energy = 3.0
light_auto_sun.angle = 0.0523599
ob_auto_sun = bpy.data.objects.new('AutoSun', light_auto_sun)
scene.collection.objects.link(ob_auto_sun)
ob_auto_sun.rotation_euler = (0.872665, 0.174533, 0.523599)
bpy.context.view_layer.update()
